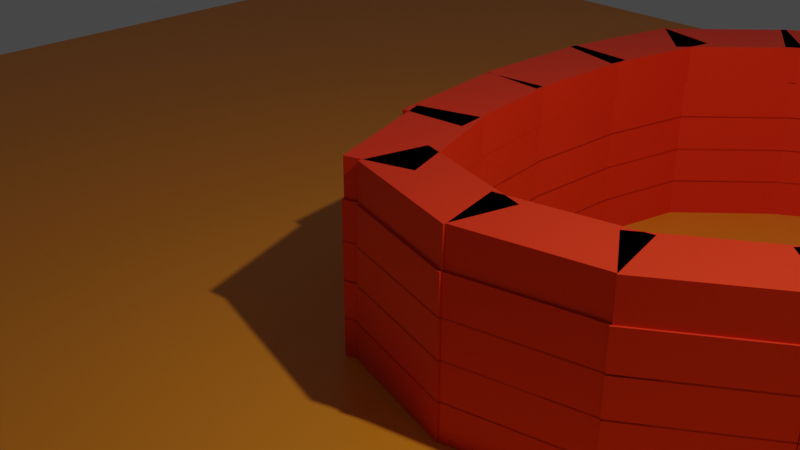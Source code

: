 # Source: RoughlyBrickedWell.blend  (saved by Blender 2.82.7; exported with 4.5.12 LTS)
import bpy
from mathutils import Matrix  # noqa: F401  (used for matrix-valued properties, if any)

bpy.ops.wm.read_factory_settings(use_empty=True)
scene = bpy.context.scene
scene.name = 'Scene'

# ---- collections
col_collection = bpy.data.collections.new('Collection'); scene.collection.children.link(col_collection)
col_well = bpy.data.collections.new('Well'); col_collection.children.link(col_well)

# ---- materials (node trees are filled in below, after node groups)
mat_base = bpy.data.materials.new('Base')
mat_base.alpha_threshold = 0.0
mat_base.use_transparent_shadow = False
mat_base.line_color = (0.0, 0.0, 0.0, 1.0)
mat_colour1 = bpy.data.materials.new('Colour1')
mat_colour1.alpha_threshold = 0.0
mat_colour1.use_transparent_shadow = False
mat_colour1.line_color = (0.0, 0.0, 0.0, 1.0)

# ---- material node trees
mat_base.use_nodes = True; mat_base.node_tree.nodes.clear()
_N = mat_base.node_tree.nodes; _L = mat_base.node_tree.links
n0 = _N.new('ShaderNodeOutputMaterial'); n0.name = 'Material Output'; n0.location = (300, 300)
n1 = _N.new('ShaderNodeBsdfPrincipled'); n1.name = 'Principled BSDF'; n1.location = (10, 300)
n1.distribution = 'GGX'
n1.subsurface_method = 'BURLEY'
n1.inputs[0].default_value = (0.8, 0.2578, 0.01332, 1.0)
n1.inputs[2].default_value = 0.4
n1.inputs[3].default_value = 1.45
n1.inputs[27].default_value = (0.0, 0.0, 0.0, 1.0)
n1.inputs[28].default_value = 1.0
_L.new(n1.outputs[0], n0.inputs[0])
n0.is_active_output = True
mat_colour1.use_nodes = True; mat_colour1.node_tree.nodes.clear()
_N = mat_colour1.node_tree.nodes; _L = mat_colour1.node_tree.links
n0 = _N.new('ShaderNodeOutputMaterial'); n0.name = 'Material Output'; n0.location = (300, 300)
n1 = _N.new('ShaderNodeBsdfPrincipled'); n1.name = 'Principled BSDF'; n1.location = (10, 300)
n1.distribution = 'GGX'
n1.subsurface_method = 'BURLEY'
n1.inputs[0].default_value = (0.8, 0.03348, 0.005562, 1.0)
n1.inputs[2].default_value = 0.4
n1.inputs[3].default_value = 1.45
n1.inputs[27].default_value = (0.0, 0.0, 0.0, 1.0)
n1.inputs[28].default_value = 1.0
_L.new(n1.outputs[0], n0.inputs[0])
n0.is_active_output = True

# ---- world
world_world = bpy.data.worlds.new('World'); scene.world = world_world
world_world.use_nodes = True; world_world.node_tree.nodes.clear()
_N = world_world.node_tree.nodes; _L = world_world.node_tree.links
n0 = _N.new('ShaderNodeOutputWorld'); n0.name = 'World Output'; n0.location = (300, 300)
n1 = _N.new('ShaderNodeBackground'); n1.name = 'Background'; n1.location = (10, 300)
n1.inputs[0].default_value = (0.05088, 0.05088, 0.05088, 1.0)
_L.new(n1.outputs[0], n0.inputs[0])
n0.is_active_output = True
world_world.color = (0.05088, 0.05088, 0.05088)
world_world.use_sun_shadow = False
world_world.sun_shadow_jitter_overblur = 0.0

# ---- cameras
cam_camera = bpy.data.cameras.new('Camera')
cam_camera.clip_end = 100.0
cam_camera.ortho_scale = 7.314

# ---- lights
light_light = bpy.data.lights.new('Light', 'POINT')
light_light.transmission_factor = 0.0
light_light.energy = 1000.0
light_light.shadow_soft_size = 0.1
light_light.shadow_maximum_resolution = 0.006
light_light.use_absolute_resolution = True

# ---- meshes
me_plane = bpy.data.meshes.new('Plane')
me_plane.from_pydata([(-14.93, -14.93, 0.0), (14.93, -14.93, 0.0), (-14.93, 14.93, 0.0), (14.93, 14.93, 0.0)], [], [(0, 1, 3, 2)])
_uv = me_plane.uv_layers.new(name='UVMap')
_uv.uv.foreach_set('vector', [0.0, 0.0, 1.0, 0.0, 1.0, 1.0, 0.0, 1.0])
me_plane.materials.append(mat_base)
me_plane.use_remesh_fix_poles = True
me_plane.use_remesh_preserve_attributes = False
me_plane.use_mirror_vertex_groups = False
me_plane.update()
me_cube = bpy.data.meshes.new('Cube')
me_cube.from_pydata([(0.9603, 0.214, 0.264), (0.9603, 0.214, -0.264), (0.7474, -0.6398, 0.264), (0.7474, -0.6398, -0.264), (-0.7474, 0.6398, 0.264), (-0.7474, 0.6398, -0.264), (-0.9603, -0.214, 0.264), (-0.9603, -0.214, -0.264)], [], [(0, 4, 6, 2), (3, 2, 6, 7), (7, 6, 4, 5), (5, 1, 3, 7), (1, 0, 2, 3), (5, 4, 0, 1)])
_uv = me_cube.uv_layers.new(name='UVMap')
_uv.uv.foreach_set('vector', [0.625, 0.5, 0.875, 0.5, 0.875, 0.75, 0.625, 0.75, 0.375, 0.75, 0.625, 0.75, 0.625, 1.0, 0.375, 1.0, 0.375, 0.0, 0.625, 0.0, 0.625, 0.25, 0.375, 0.25, 0.125, 0.5, 0.375, 0.5, 0.375, 0.75, 0.125, 0.75, 0.375, 0.5, 0.625, 0.5, 0.625, 0.75, 0.375, 0.75, 0.375, 0.25, 0.625, 0.25, 0.625, 0.5, 0.375, 0.5])
me_cube.materials.append(mat_colour1)
me_cube.use_remesh_preserve_volume = False
me_cube.use_remesh_preserve_attributes = False
me_cube.use_mirror_vertex_groups = False
me_cube.update()
me_cube_001 = bpy.data.meshes.new('Cube.001')
me_cube_001.from_pydata([(0.7585, 0.6267, 0.264), (0.7585, 0.6267, -0.264), (0.9564, -0.2308, 0.264), (0.9564, -0.2308, -0.264), (-0.9564, 0.2308, 0.264), (-0.9564, 0.2308, -0.264), (-0.7585, -0.6267, 0.264), (-0.7585, -0.6267, -0.264)], [], [(0, 4, 6, 2), (3, 2, 6, 7), (7, 6, 4, 5), (5, 1, 3, 7), (1, 0, 2, 3), (5, 4, 0, 1)])
_uv = me_cube_001.uv_layers.new(name='UVMap')
_uv.uv.foreach_set('vector', [0.625, 0.5, 0.875, 0.5, 0.875, 0.75, 0.625, 0.75, 0.375, 0.75, 0.625, 0.75, 0.625, 1.0, 0.375, 1.0, 0.375, 0.0, 0.625, 0.0, 0.625, 0.25, 0.375, 0.25, 0.125, 0.5, 0.375, 0.5, 0.375, 0.75, 0.125, 0.75, 0.375, 0.5, 0.625, 0.5, 0.625, 0.75, 0.375, 0.75, 0.375, 0.25, 0.625, 0.25, 0.625, 0.5, 0.375, 0.5])
me_cube_001.materials.append(mat_colour1)
me_cube_001.use_remesh_preserve_volume = False
me_cube_001.use_remesh_preserve_attributes = False
me_cube_001.use_mirror_vertex_groups = False
me_cube_001.update()
me_cube_002 = bpy.data.meshes.new('Cube.002')
me_cube_002.from_pydata([(0.4667, 0.8661, 0.264), (0.4667, 0.8661, -0.264), (0.9729, 0.1463, 0.264), (0.9729, 0.1463, -0.264), (-0.9729, -0.1463, 0.264), (-0.9729, -0.1463, -0.264), (-0.4667, -0.8661, 0.264), (-0.4667, -0.8661, -0.264)], [], [(0, 4, 6, 2), (3, 2, 6, 7), (7, 6, 4, 5), (5, 1, 3, 7), (1, 0, 2, 3), (5, 4, 0, 1)])
_uv = me_cube_002.uv_layers.new(name='UVMap')
_uv.uv.foreach_set('vector', [0.625, 0.5, 0.875, 0.5, 0.875, 0.75, 0.625, 0.75, 0.375, 0.75, 0.625, 0.75, 0.625, 1.0, 0.375, 1.0, 0.375, 0.0, 0.625, 0.0, 0.625, 0.25, 0.375, 0.25, 0.125, 0.5, 0.375, 0.5, 0.375, 0.75, 0.125, 0.75, 0.375, 0.5, 0.625, 0.5, 0.625, 0.75, 0.375, 0.75, 0.375, 0.25, 0.625, 0.25, 0.625, 0.5, 0.375, 0.5])
me_cube_002.materials.append(mat_colour1)
me_cube_002.use_remesh_preserve_volume = False
me_cube_002.use_remesh_preserve_attributes = False
me_cube_002.use_mirror_vertex_groups = False
me_cube_002.update()
me_cube_003 = bpy.data.meshes.new('Cube.003')
me_cube_003.from_pydata([(0.2453, 0.9528, 0.264), (0.2453, 0.9528, -0.264), (0.9094, 0.3755, 0.264), (0.9094, 0.3755, -0.264), (-0.9094, -0.3755, 0.264), (-0.9094, -0.3755, -0.264), (-0.2453, -0.9528, 0.264), (-0.2453, -0.9528, -0.264)], [], [(0, 4, 6, 2), (3, 2, 6, 7), (7, 6, 4, 5), (5, 1, 3, 7), (1, 0, 2, 3), (5, 4, 0, 1)])
_uv = me_cube_003.uv_layers.new(name='UVMap')
_uv.uv.foreach_set('vector', [0.625, 0.5, 0.875, 0.5, 0.875, 0.75, 0.625, 0.75, 0.375, 0.75, 0.625, 0.75, 0.625, 1.0, 0.375, 1.0, 0.375, 0.0, 0.625, 0.0, 0.625, 0.25, 0.375, 0.25, 0.125, 0.5, 0.375, 0.5, 0.375, 0.75, 0.125, 0.75, 0.375, 0.5, 0.625, 0.5, 0.625, 0.75, 0.375, 0.75, 0.375, 0.25, 0.625, 0.25, 0.625, 0.5, 0.375, 0.5])
me_cube_003.materials.append(mat_colour1)
me_cube_003.use_remesh_preserve_volume = False
me_cube_003.use_remesh_preserve_attributes = False
me_cube_003.use_mirror_vertex_groups = False
me_cube_003.update()
me_cube_004 = bpy.data.meshes.new('Cube.004')
me_cube_004.from_pydata([(-0.1969, 0.964, 0.264), (-0.1969, 0.964, -0.264), (0.653, 0.7359, 0.264), (0.653, 0.7359, -0.264), (-0.653, -0.7359, 0.264), (-0.653, -0.7359, -0.264), (0.1969, -0.964, 0.264), (0.1969, -0.964, -0.264)], [], [(0, 4, 6, 2), (3, 2, 6, 7), (7, 6, 4, 5), (5, 1, 3, 7), (1, 0, 2, 3), (5, 4, 0, 1)])
_uv = me_cube_004.uv_layers.new(name='UVMap')
_uv.uv.foreach_set('vector', [0.625, 0.5, 0.875, 0.5, 0.875, 0.75, 0.625, 0.75, 0.375, 0.75, 0.625, 0.75, 0.625, 1.0, 0.375, 1.0, 0.375, 0.0, 0.625, 0.0, 0.625, 0.25, 0.375, 0.25, 0.125, 0.5, 0.375, 0.5, 0.375, 0.75, 0.125, 0.75, 0.375, 0.5, 0.625, 0.5, 0.625, 0.75, 0.375, 0.75, 0.375, 0.25, 0.625, 0.25, 0.625, 0.5, 0.375, 0.5])
me_cube_004.materials.append(mat_colour1)
me_cube_004.use_remesh_preserve_volume = False
me_cube_004.use_remesh_preserve_attributes = False
me_cube_004.use_mirror_vertex_groups = False
me_cube_004.update()
me_cube_005 = bpy.data.meshes.new('Cube.005')
me_cube_005.from_pydata([(-0.4855, 0.8558, 0.264), (-0.4855, 0.8558, -0.264), (0.3933, 0.9018, 0.264), (0.3933, 0.9018, -0.264), (-0.3933, -0.9018, 0.264), (-0.3933, -0.9018, -0.264), (0.4855, -0.8558, 0.264), (0.4855, -0.8558, -0.264)], [], [(0, 4, 6, 2), (3, 2, 6, 7), (7, 6, 4, 5), (5, 1, 3, 7), (1, 0, 2, 3), (5, 4, 0, 1)])
_uv = me_cube_005.uv_layers.new(name='UVMap')
_uv.uv.foreach_set('vector', [0.625, 0.5, 0.875, 0.5, 0.875, 0.75, 0.625, 0.75, 0.375, 0.75, 0.625, 0.75, 0.625, 1.0, 0.375, 1.0, 0.375, 0.0, 0.625, 0.0, 0.625, 0.25, 0.375, 0.25, 0.125, 0.5, 0.375, 0.5, 0.375, 0.75, 0.125, 0.75, 0.375, 0.5, 0.625, 0.5, 0.625, 0.75, 0.375, 0.75, 0.375, 0.25, 0.625, 0.25, 0.625, 0.5, 0.375, 0.5])
me_cube_005.materials.append(mat_colour1)
me_cube_005.use_remesh_preserve_volume = False
me_cube_005.use_remesh_preserve_attributes = False
me_cube_005.use_mirror_vertex_groups = False
me_cube_005.update()
me_cube_006 = bpy.data.meshes.new('Cube.006')
me_cube_006.from_pydata([(-0.6057, 0.7695, 0.2804), (-0.5945, 0.7895, -0.2471), (0.2578, 0.9371, 0.3051), (0.2691, 0.957, -0.2224), (-0.2691, -0.957, 0.2224), (-0.2578, -0.9371, -0.3051), (0.5945, -0.7895, 0.2471), (0.6057, -0.7695, -0.2804)], [], [(0, 4, 6, 2), (3, 2, 6, 7), (7, 6, 4, 5), (5, 1, 3, 7), (1, 0, 2, 3), (5, 4, 0, 1)])
_uv = me_cube_006.uv_layers.new(name='UVMap')
_uv.uv.foreach_set('vector', [0.625, 0.5, 0.875, 0.5, 0.875, 0.75, 0.625, 0.75, 0.375, 0.75, 0.625, 0.75, 0.625, 1.0, 0.375, 1.0, 0.375, 0.0, 0.625, 0.0, 0.625, 0.25, 0.375, 0.25, 0.125, 0.5, 0.375, 0.5, 0.375, 0.75, 0.125, 0.75, 0.375, 0.5, 0.625, 0.5, 0.625, 0.75, 0.375, 0.75, 0.375, 0.25, 0.625, 0.25, 0.625, 0.5, 0.375, 0.5])
me_cube_006.materials.append(mat_colour1)
me_cube_006.use_remesh_preserve_volume = False
me_cube_006.use_remesh_preserve_attributes = False
me_cube_006.use_mirror_vertex_groups = False
me_cube_006.update()
me_cube_007 = bpy.data.meshes.new('Cube.007')
me_cube_007.from_pydata([(-0.8957, 0.407, 0.264), (-0.8957, 0.407, -0.264), (-0.2119, 0.9608, 0.264), (-0.2119, 0.9608, -0.264), (0.2119, -0.9608, 0.264), (0.2119, -0.9608, -0.264), (0.8957, -0.407, 0.264), (0.8957, -0.407, -0.264)], [], [(0, 4, 6, 2), (3, 2, 6, 7), (7, 6, 4, 5), (5, 1, 3, 7), (1, 0, 2, 3), (5, 4, 0, 1)])
_uv = me_cube_007.uv_layers.new(name='UVMap')
_uv.uv.foreach_set('vector', [0.625, 0.5, 0.875, 0.5, 0.875, 0.75, 0.625, 0.75, 0.375, 0.75, 0.625, 0.75, 0.625, 1.0, 0.375, 1.0, 0.375, 0.0, 0.625, 0.0, 0.625, 0.25, 0.375, 0.25, 0.125, 0.5, 0.375, 0.5, 0.375, 0.75, 0.125, 0.75, 0.375, 0.5, 0.625, 0.5, 0.625, 0.75, 0.375, 0.75, 0.375, 0.25, 0.625, 0.25, 0.625, 0.5, 0.375, 0.5])
me_cube_007.materials.append(mat_colour1)
me_cube_007.use_remesh_preserve_volume = False
me_cube_007.use_remesh_preserve_attributes = False
me_cube_007.use_mirror_vertex_groups = False
me_cube_007.update()
me_cube_008 = bpy.data.meshes.new('Cube.008')
me_cube_008.from_pydata([(-0.9809, 0.07608, 0.264), (-0.9809, 0.07608, -0.264), (-0.5277, 0.8304, 0.264), (-0.5277, 0.8304, -0.264), (0.5277, -0.8304, 0.264), (0.5277, -0.8304, -0.264), (0.9809, -0.07608, 0.264), (0.9809, -0.07608, -0.264)], [], [(0, 4, 6, 2), (3, 2, 6, 7), (7, 6, 4, 5), (5, 1, 3, 7), (1, 0, 2, 3), (5, 4, 0, 1)])
_uv = me_cube_008.uv_layers.new(name='UVMap')
_uv.uv.foreach_set('vector', [0.625, 0.5, 0.875, 0.5, 0.875, 0.75, 0.625, 0.75, 0.375, 0.75, 0.625, 0.75, 0.625, 1.0, 0.375, 1.0, 0.375, 0.0, 0.625, 0.0, 0.625, 0.25, 0.375, 0.25, 0.125, 0.5, 0.375, 0.5, 0.375, 0.75, 0.125, 0.75, 0.375, 0.5, 0.625, 0.5, 0.625, 0.75, 0.375, 0.75, 0.375, 0.25, 0.625, 0.25, 0.625, 0.5, 0.375, 0.5])
me_cube_008.materials.append(mat_colour1)
me_cube_008.use_remesh_preserve_volume = False
me_cube_008.use_remesh_preserve_attributes = False
me_cube_008.use_mirror_vertex_groups = False
me_cube_008.update()
me_cube_009 = bpy.data.meshes.new('Cube.009')
me_cube_009.from_pydata([(-0.8419, -0.5092, 0.264), (-0.8419, -0.5092, -0.264), (-0.9125, 0.368, 0.264), (-0.9125, 0.368, -0.264), (0.9125, -0.368, 0.264), (0.9125, -0.368, -0.264), (0.8419, 0.5092, 0.264), (0.8419, 0.5092, -0.264)], [], [(0, 4, 6, 2), (3, 2, 6, 7), (7, 6, 4, 5), (5, 1, 3, 7), (1, 0, 2, 3), (5, 4, 0, 1)])
_uv = me_cube_009.uv_layers.new(name='UVMap')
_uv.uv.foreach_set('vector', [0.625, 0.5, 0.875, 0.5, 0.875, 0.75, 0.625, 0.75, 0.375, 0.75, 0.625, 0.75, 0.625, 1.0, 0.375, 1.0, 0.375, 0.0, 0.625, 0.0, 0.625, 0.25, 0.375, 0.25, 0.125, 0.5, 0.375, 0.5, 0.375, 0.75, 0.125, 0.75, 0.375, 0.5, 0.625, 0.5, 0.625, 0.75, 0.375, 0.75, 0.375, 0.25, 0.625, 0.25, 0.625, 0.5, 0.375, 0.5])
me_cube_009.materials.append(mat_colour1)
me_cube_009.use_remesh_preserve_volume = False
me_cube_009.use_remesh_preserve_attributes = False
me_cube_009.use_mirror_vertex_groups = False
me_cube_009.update()
me_cube_010 = bpy.data.meshes.new('Cube.010')
me_cube_010.from_pydata([(-0.4895, -0.8534, 0.264), (-0.4895, -0.8534, -0.264), (-0.9765, -0.1204, 0.264), (-0.9765, -0.1204, -0.264), (0.9765, 0.1204, 0.264), (0.9765, 0.1204, -0.264), (0.4895, 0.8534, 0.264), (0.4895, 0.8534, -0.264)], [], [(0, 4, 6, 2), (3, 2, 6, 7), (7, 6, 4, 5), (5, 1, 3, 7), (1, 0, 2, 3), (5, 4, 0, 1)])
_uv = me_cube_010.uv_layers.new(name='UVMap')
_uv.uv.foreach_set('vector', [0.625, 0.5, 0.875, 0.5, 0.875, 0.75, 0.625, 0.75, 0.375, 0.75, 0.625, 0.75, 0.625, 1.0, 0.375, 1.0, 0.375, 0.0, 0.625, 0.0, 0.625, 0.25, 0.375, 0.25, 0.125, 0.5, 0.375, 0.5, 0.375, 0.75, 0.125, 0.75, 0.375, 0.5, 0.625, 0.5, 0.625, 0.75, 0.375, 0.75, 0.375, 0.25, 0.625, 0.25, 0.625, 0.5, 0.375, 0.5])
me_cube_010.materials.append(mat_colour1)
me_cube_010.use_remesh_preserve_volume = False
me_cube_010.use_remesh_preserve_attributes = False
me_cube_010.use_mirror_vertex_groups = False
me_cube_010.update()
me_cube_011 = bpy.data.meshes.new('Cube.011')
me_cube_011.from_pydata([(-0.3169, -0.9314, 0.264), (-0.3169, -0.9314, -0.264), (-0.9353, -0.3054, 0.264), (-0.9353, -0.3054, -0.264), (0.9353, 0.3054, 0.264), (0.9353, 0.3054, -0.264), (0.3169, 0.9314, 0.264), (0.3169, 0.9314, -0.264)], [], [(0, 4, 6, 2), (3, 2, 6, 7), (7, 6, 4, 5), (5, 1, 3, 7), (1, 0, 2, 3), (5, 4, 0, 1)])
_uv = me_cube_011.uv_layers.new(name='UVMap')
_uv.uv.foreach_set('vector', [0.625, 0.5, 0.875, 0.5, 0.875, 0.75, 0.625, 0.75, 0.375, 0.75, 0.625, 0.75, 0.625, 1.0, 0.375, 1.0, 0.375, 0.0, 0.625, 0.0, 0.625, 0.25, 0.375, 0.25, 0.125, 0.5, 0.375, 0.5, 0.375, 0.75, 0.125, 0.75, 0.375, 0.5, 0.625, 0.5, 0.625, 0.75, 0.375, 0.75, 0.375, 0.25, 0.625, 0.25, 0.625, 0.5, 0.375, 0.5])
me_cube_011.materials.append(mat_colour1)
me_cube_011.use_remesh_preserve_volume = False
me_cube_011.use_remesh_preserve_attributes = False
me_cube_011.use_mirror_vertex_groups = False
me_cube_011.update()
me_cube_012 = bpy.data.meshes.new('Cube.012')
me_cube_012.from_pydata([(0.2415, -0.9538, 0.264), (0.2415, -0.9538, -0.264), (-0.6181, -0.7655, 0.264), (-0.6181, -0.7655, -0.264), (0.6181, 0.7655, 0.264), (0.6181, 0.7655, -0.264), (-0.2415, 0.9538, 0.264), (-0.2415, 0.9538, -0.264)], [], [(0, 4, 6, 2), (3, 2, 6, 7), (7, 6, 4, 5), (5, 1, 3, 7), (1, 0, 2, 3), (5, 4, 0, 1)])
_uv = me_cube_012.uv_layers.new(name='UVMap')
_uv.uv.foreach_set('vector', [0.625, 0.5, 0.875, 0.5, 0.875, 0.75, 0.625, 0.75, 0.375, 0.75, 0.625, 0.75, 0.625, 1.0, 0.375, 1.0, 0.375, 0.0, 0.625, 0.0, 0.625, 0.25, 0.375, 0.25, 0.125, 0.5, 0.375, 0.5, 0.375, 0.75, 0.125, 0.75, 0.375, 0.5, 0.625, 0.5, 0.625, 0.75, 0.375, 0.75, 0.375, 0.25, 0.625, 0.25, 0.625, 0.5, 0.375, 0.5])
me_cube_012.materials.append(mat_colour1)
me_cube_012.use_remesh_preserve_volume = False
me_cube_012.use_remesh_preserve_attributes = False
me_cube_012.use_mirror_vertex_groups = False
me_cube_012.update()
me_cube_013 = bpy.data.meshes.new('Cube.013')
me_cube_013.from_pydata([(0.4035, -0.8973, 0.264), (0.4035, -0.8973, -0.264), (-0.4758, -0.8612, 0.264), (-0.4758, -0.8612, -0.264), (0.4758, 0.8612, 0.264), (0.4758, 0.8612, -0.264), (-0.4035, 0.8973, 0.264), (-0.4035, 0.8973, -0.264)], [], [(0, 4, 6, 2), (3, 2, 6, 7), (7, 6, 4, 5), (5, 1, 3, 7), (1, 0, 2, 3), (5, 4, 0, 1)])
_uv = me_cube_013.uv_layers.new(name='UVMap')
_uv.uv.foreach_set('vector', [0.625, 0.5, 0.875, 0.5, 0.875, 0.75, 0.625, 0.75, 0.375, 0.75, 0.625, 0.75, 0.625, 1.0, 0.375, 1.0, 0.375, 0.0, 0.625, 0.0, 0.625, 0.25, 0.375, 0.25, 0.125, 0.5, 0.375, 0.5, 0.375, 0.75, 0.125, 0.75, 0.375, 0.5, 0.625, 0.5, 0.625, 0.75, 0.375, 0.75, 0.375, 0.25, 0.625, 0.25, 0.625, 0.5, 0.375, 0.5])
me_cube_013.materials.append(mat_colour1)
me_cube_013.use_remesh_preserve_volume = False
me_cube_013.use_remesh_preserve_attributes = False
me_cube_013.use_mirror_vertex_groups = False
me_cube_013.update()
me_cube_014 = bpy.data.meshes.new('Cube.014')
me_cube_014.from_pydata([(0.5532, -0.8136, 0.264), (0.5532, -0.8136, -0.264), (-0.319, -0.9307, 0.264), (-0.319, -0.9307, -0.264), (0.319, 0.9307, 0.264), (0.319, 0.9307, -0.264), (-0.5532, 0.8136, 0.264), (-0.5532, 0.8136, -0.264)], [], [(0, 4, 6, 2), (3, 2, 6, 7), (7, 6, 4, 5), (5, 1, 3, 7), (1, 0, 2, 3), (5, 4, 0, 1)])
_uv = me_cube_014.uv_layers.new(name='UVMap')
_uv.uv.foreach_set('vector', [0.625, 0.5, 0.875, 0.5, 0.875, 0.75, 0.625, 0.75, 0.375, 0.75, 0.625, 0.75, 0.625, 1.0, 0.375, 1.0, 0.375, 0.0, 0.625, 0.0, 0.625, 0.25, 0.375, 0.25, 0.125, 0.5, 0.375, 0.5, 0.375, 0.75, 0.125, 0.75, 0.375, 0.5, 0.625, 0.5, 0.625, 0.75, 0.375, 0.75, 0.375, 0.25, 0.625, 0.25, 0.625, 0.5, 0.375, 0.5])
me_cube_014.materials.append(mat_colour1)
me_cube_014.use_remesh_preserve_volume = False
me_cube_014.use_remesh_preserve_attributes = False
me_cube_014.use_mirror_vertex_groups = False
me_cube_014.update()
me_cube_015 = bpy.data.meshes.new('Cube.015')
me_cube_015.from_pydata([(0.6983, -0.6931, 0.264), (0.6983, -0.6931, -0.264), (-0.1355, -0.9745, 0.264), (-0.1355, -0.9745, -0.264), (0.1355, 0.9745, 0.264), (0.1355, 0.9745, -0.264), (-0.6983, 0.6931, 0.264), (-0.6983, 0.6931, -0.264)], [], [(0, 4, 6, 2), (3, 2, 6, 7), (7, 6, 4, 5), (5, 1, 3, 7), (1, 0, 2, 3), (5, 4, 0, 1)])
_uv = me_cube_015.uv_layers.new(name='UVMap')
_uv.uv.foreach_set('vector', [0.625, 0.5, 0.875, 0.5, 0.875, 0.75, 0.625, 0.75, 0.375, 0.75, 0.625, 0.75, 0.625, 1.0, 0.375, 1.0, 0.375, 0.0, 0.625, 0.0, 0.625, 0.25, 0.375, 0.25, 0.125, 0.5, 0.375, 0.5, 0.375, 0.75, 0.125, 0.75, 0.375, 0.5, 0.625, 0.5, 0.625, 0.75, 0.375, 0.75, 0.375, 0.25, 0.625, 0.25, 0.625, 0.5, 0.375, 0.5])
me_cube_015.materials.append(mat_colour1)
me_cube_015.use_remesh_preserve_volume = False
me_cube_015.use_remesh_preserve_attributes = False
me_cube_015.use_mirror_vertex_groups = False
me_cube_015.update()
me_cube_016 = bpy.data.meshes.new('Cube.016')
me_cube_016.from_pydata([(0.9603, 0.214, 0.264), (0.9603, 0.214, -0.264), (0.7474, -0.6398, 0.264), (0.7474, -0.6398, -0.264), (-0.7474, 0.6398, 0.264), (-0.7474, 0.6398, -0.264), (-0.9603, -0.214, 0.264), (-0.9603, -0.214, -0.264)], [], [(0, 4, 6, 2), (3, 2, 6, 7), (7, 6, 4, 5), (5, 1, 3, 7), (1, 0, 2, 3), (5, 4, 0, 1)])
_uv = me_cube_016.uv_layers.new(name='UVMap')
_uv.uv.foreach_set('vector', [0.625, 0.5, 0.875, 0.5, 0.875, 0.75, 0.625, 0.75, 0.375, 0.75, 0.625, 0.75, 0.625, 1.0, 0.375, 1.0, 0.375, 0.0, 0.625, 0.0, 0.625, 0.25, 0.375, 0.25, 0.125, 0.5, 0.375, 0.5, 0.375, 0.75, 0.125, 0.75, 0.375, 0.5, 0.625, 0.5, 0.625, 0.75, 0.375, 0.75, 0.375, 0.25, 0.625, 0.25, 0.625, 0.5, 0.375, 0.5])
me_cube_016.materials.append(mat_colour1)
me_cube_016.use_remesh_preserve_volume = False
me_cube_016.use_remesh_preserve_attributes = False
me_cube_016.use_mirror_vertex_groups = False
me_cube_016.update()
me_cube_017 = bpy.data.meshes.new('Cube.017')
me_cube_017.from_pydata([(0.7585, 0.6267, 0.264), (0.7585, 0.6267, -0.264), (0.9564, -0.2308, 0.264), (0.9564, -0.2308, -0.264), (-0.9564, 0.2308, 0.264), (-0.9564, 0.2308, -0.264), (-0.7585, -0.6267, 0.264), (-0.7585, -0.6267, -0.264)], [], [(0, 4, 6, 2), (3, 2, 6, 7), (7, 6, 4, 5), (5, 1, 3, 7), (1, 0, 2, 3), (5, 4, 0, 1)])
_uv = me_cube_017.uv_layers.new(name='UVMap')
_uv.uv.foreach_set('vector', [0.625, 0.5, 0.875, 0.5, 0.875, 0.75, 0.625, 0.75, 0.375, 0.75, 0.625, 0.75, 0.625, 1.0, 0.375, 1.0, 0.375, 0.0, 0.625, 0.0, 0.625, 0.25, 0.375, 0.25, 0.125, 0.5, 0.375, 0.5, 0.375, 0.75, 0.125, 0.75, 0.375, 0.5, 0.625, 0.5, 0.625, 0.75, 0.375, 0.75, 0.375, 0.25, 0.625, 0.25, 0.625, 0.5, 0.375, 0.5])
me_cube_017.materials.append(mat_colour1)
me_cube_017.use_remesh_preserve_volume = False
me_cube_017.use_remesh_preserve_attributes = False
me_cube_017.use_mirror_vertex_groups = False
me_cube_017.update()
me_cube_018 = bpy.data.meshes.new('Cube.018')
me_cube_018.from_pydata([(0.4667, 0.8661, 0.264), (0.4667, 0.8661, -0.264), (0.9729, 0.1463, 0.264), (0.9729, 0.1463, -0.264), (-0.9729, -0.1463, 0.264), (-0.9729, -0.1463, -0.264), (-0.4667, -0.8661, 0.264), (-0.4667, -0.8661, -0.264)], [], [(0, 4, 6, 2), (3, 2, 6, 7), (7, 6, 4, 5), (5, 1, 3, 7), (1, 0, 2, 3), (5, 4, 0, 1)])
_uv = me_cube_018.uv_layers.new(name='UVMap')
_uv.uv.foreach_set('vector', [0.625, 0.5, 0.875, 0.5, 0.875, 0.75, 0.625, 0.75, 0.375, 0.75, 0.625, 0.75, 0.625, 1.0, 0.375, 1.0, 0.375, 0.0, 0.625, 0.0, 0.625, 0.25, 0.375, 0.25, 0.125, 0.5, 0.375, 0.5, 0.375, 0.75, 0.125, 0.75, 0.375, 0.5, 0.625, 0.5, 0.625, 0.75, 0.375, 0.75, 0.375, 0.25, 0.625, 0.25, 0.625, 0.5, 0.375, 0.5])
me_cube_018.materials.append(mat_colour1)
me_cube_018.use_remesh_preserve_volume = False
me_cube_018.use_remesh_preserve_attributes = False
me_cube_018.use_mirror_vertex_groups = False
me_cube_018.update()
me_cube_019 = bpy.data.meshes.new('Cube.019')
me_cube_019.from_pydata([(0.2453, 0.9528, 0.264), (0.2453, 0.9528, -0.264), (0.9094, 0.3755, 0.264), (0.9094, 0.3755, -0.264), (-0.9094, -0.3755, 0.264), (-0.9094, -0.3755, -0.264), (-0.2453, -0.9528, 0.264), (-0.2453, -0.9528, -0.264)], [], [(0, 4, 6, 2), (3, 2, 6, 7), (7, 6, 4, 5), (5, 1, 3, 7), (1, 0, 2, 3), (5, 4, 0, 1)])
_uv = me_cube_019.uv_layers.new(name='UVMap')
_uv.uv.foreach_set('vector', [0.625, 0.5, 0.875, 0.5, 0.875, 0.75, 0.625, 0.75, 0.375, 0.75, 0.625, 0.75, 0.625, 1.0, 0.375, 1.0, 0.375, 0.0, 0.625, 0.0, 0.625, 0.25, 0.375, 0.25, 0.125, 0.5, 0.375, 0.5, 0.375, 0.75, 0.125, 0.75, 0.375, 0.5, 0.625, 0.5, 0.625, 0.75, 0.375, 0.75, 0.375, 0.25, 0.625, 0.25, 0.625, 0.5, 0.375, 0.5])
me_cube_019.materials.append(mat_colour1)
me_cube_019.use_remesh_preserve_volume = False
me_cube_019.use_remesh_preserve_attributes = False
me_cube_019.use_mirror_vertex_groups = False
me_cube_019.update()
me_cube_020 = bpy.data.meshes.new('Cube.020')
me_cube_020.from_pydata([(-0.1969, 0.964, 0.264), (-0.1969, 0.964, -0.264), (0.653, 0.7359, 0.264), (0.653, 0.7359, -0.264), (-0.653, -0.7359, 0.264), (-0.653, -0.7359, -0.264), (0.1969, -0.964, 0.264), (0.1969, -0.964, -0.264)], [], [(0, 4, 6, 2), (3, 2, 6, 7), (7, 6, 4, 5), (5, 1, 3, 7), (1, 0, 2, 3), (5, 4, 0, 1)])
_uv = me_cube_020.uv_layers.new(name='UVMap')
_uv.uv.foreach_set('vector', [0.625, 0.5, 0.875, 0.5, 0.875, 0.75, 0.625, 0.75, 0.375, 0.75, 0.625, 0.75, 0.625, 1.0, 0.375, 1.0, 0.375, 0.0, 0.625, 0.0, 0.625, 0.25, 0.375, 0.25, 0.125, 0.5, 0.375, 0.5, 0.375, 0.75, 0.125, 0.75, 0.375, 0.5, 0.625, 0.5, 0.625, 0.75, 0.375, 0.75, 0.375, 0.25, 0.625, 0.25, 0.625, 0.5, 0.375, 0.5])
me_cube_020.materials.append(mat_colour1)
me_cube_020.use_remesh_preserve_volume = False
me_cube_020.use_remesh_preserve_attributes = False
me_cube_020.use_mirror_vertex_groups = False
me_cube_020.update()
me_cube_021 = bpy.data.meshes.new('Cube.021')
me_cube_021.from_pydata([(-0.4855, 0.8558, 0.264), (-0.4855, 0.8558, -0.264), (0.3933, 0.9018, 0.264), (0.3933, 0.9018, -0.264), (-0.3933, -0.9018, 0.264), (-0.3933, -0.9018, -0.264), (0.4855, -0.8558, 0.264), (0.4855, -0.8558, -0.264)], [], [(0, 4, 6, 2), (3, 2, 6, 7), (7, 6, 4, 5), (5, 1, 3, 7), (1, 0, 2, 3), (5, 4, 0, 1)])
_uv = me_cube_021.uv_layers.new(name='UVMap')
_uv.uv.foreach_set('vector', [0.625, 0.5, 0.875, 0.5, 0.875, 0.75, 0.625, 0.75, 0.375, 0.75, 0.625, 0.75, 0.625, 1.0, 0.375, 1.0, 0.375, 0.0, 0.625, 0.0, 0.625, 0.25, 0.375, 0.25, 0.125, 0.5, 0.375, 0.5, 0.375, 0.75, 0.125, 0.75, 0.375, 0.5, 0.625, 0.5, 0.625, 0.75, 0.375, 0.75, 0.375, 0.25, 0.625, 0.25, 0.625, 0.5, 0.375, 0.5])
me_cube_021.materials.append(mat_colour1)
me_cube_021.use_remesh_preserve_volume = False
me_cube_021.use_remesh_preserve_attributes = False
me_cube_021.use_mirror_vertex_groups = False
me_cube_021.update()
me_cube_022 = bpy.data.meshes.new('Cube.022')
me_cube_022.from_pydata([(-0.6057, 0.7695, 0.2804), (-0.5945, 0.7895, -0.2471), (0.2578, 0.9371, 0.3051), (0.2691, 0.957, -0.2224), (-0.2691, -0.957, 0.2224), (-0.2578, -0.9371, -0.3051), (0.5945, -0.7895, 0.2471), (0.6057, -0.7695, -0.2804)], [], [(0, 4, 6, 2), (3, 2, 6, 7), (7, 6, 4, 5), (5, 1, 3, 7), (1, 0, 2, 3), (5, 4, 0, 1)])
_uv = me_cube_022.uv_layers.new(name='UVMap')
_uv.uv.foreach_set('vector', [0.625, 0.5, 0.875, 0.5, 0.875, 0.75, 0.625, 0.75, 0.375, 0.75, 0.625, 0.75, 0.625, 1.0, 0.375, 1.0, 0.375, 0.0, 0.625, 0.0, 0.625, 0.25, 0.375, 0.25, 0.125, 0.5, 0.375, 0.5, 0.375, 0.75, 0.125, 0.75, 0.375, 0.5, 0.625, 0.5, 0.625, 0.75, 0.375, 0.75, 0.375, 0.25, 0.625, 0.25, 0.625, 0.5, 0.375, 0.5])
me_cube_022.materials.append(mat_colour1)
me_cube_022.use_remesh_preserve_volume = False
me_cube_022.use_remesh_preserve_attributes = False
me_cube_022.use_mirror_vertex_groups = False
me_cube_022.update()
me_cube_023 = bpy.data.meshes.new('Cube.023')
me_cube_023.from_pydata([(-0.8957, 0.407, 0.264), (-0.8957, 0.407, -0.264), (-0.2119, 0.9608, 0.264), (-0.2119, 0.9608, -0.264), (0.2119, -0.9608, 0.264), (0.2119, -0.9608, -0.264), (0.8957, -0.407, 0.264), (0.8957, -0.407, -0.264)], [], [(0, 4, 6, 2), (3, 2, 6, 7), (7, 6, 4, 5), (5, 1, 3, 7), (1, 0, 2, 3), (5, 4, 0, 1)])
_uv = me_cube_023.uv_layers.new(name='UVMap')
_uv.uv.foreach_set('vector', [0.625, 0.5, 0.875, 0.5, 0.875, 0.75, 0.625, 0.75, 0.375, 0.75, 0.625, 0.75, 0.625, 1.0, 0.375, 1.0, 0.375, 0.0, 0.625, 0.0, 0.625, 0.25, 0.375, 0.25, 0.125, 0.5, 0.375, 0.5, 0.375, 0.75, 0.125, 0.75, 0.375, 0.5, 0.625, 0.5, 0.625, 0.75, 0.375, 0.75, 0.375, 0.25, 0.625, 0.25, 0.625, 0.5, 0.375, 0.5])
me_cube_023.materials.append(mat_colour1)
me_cube_023.use_remesh_preserve_volume = False
me_cube_023.use_remesh_preserve_attributes = False
me_cube_023.use_mirror_vertex_groups = False
me_cube_023.update()
me_cube_024 = bpy.data.meshes.new('Cube.024')
me_cube_024.from_pydata([(-0.9809, 0.07608, 0.264), (-0.9809, 0.07608, -0.264), (-0.5277, 0.8304, 0.264), (-0.5277, 0.8304, -0.264), (0.5277, -0.8304, 0.264), (0.5277, -0.8304, -0.264), (0.9809, -0.07608, 0.264), (0.9809, -0.07608, -0.264)], [], [(0, 4, 6, 2), (3, 2, 6, 7), (7, 6, 4, 5), (5, 1, 3, 7), (1, 0, 2, 3), (5, 4, 0, 1)])
_uv = me_cube_024.uv_layers.new(name='UVMap')
_uv.uv.foreach_set('vector', [0.625, 0.5, 0.875, 0.5, 0.875, 0.75, 0.625, 0.75, 0.375, 0.75, 0.625, 0.75, 0.625, 1.0, 0.375, 1.0, 0.375, 0.0, 0.625, 0.0, 0.625, 0.25, 0.375, 0.25, 0.125, 0.5, 0.375, 0.5, 0.375, 0.75, 0.125, 0.75, 0.375, 0.5, 0.625, 0.5, 0.625, 0.75, 0.375, 0.75, 0.375, 0.25, 0.625, 0.25, 0.625, 0.5, 0.375, 0.5])
me_cube_024.materials.append(mat_colour1)
me_cube_024.use_remesh_preserve_volume = False
me_cube_024.use_remesh_preserve_attributes = False
me_cube_024.use_mirror_vertex_groups = False
me_cube_024.update()
me_cube_025 = bpy.data.meshes.new('Cube.025')
me_cube_025.from_pydata([(-0.8419, -0.5092, 0.264), (-0.8419, -0.5092, -0.264), (-0.9125, 0.368, 0.264), (-0.9125, 0.368, -0.264), (0.9125, -0.368, 0.264), (0.9125, -0.368, -0.264), (0.8419, 0.5092, 0.264), (0.8419, 0.5092, -0.264)], [], [(0, 4, 6, 2), (3, 2, 6, 7), (7, 6, 4, 5), (5, 1, 3, 7), (1, 0, 2, 3), (5, 4, 0, 1)])
_uv = me_cube_025.uv_layers.new(name='UVMap')
_uv.uv.foreach_set('vector', [0.625, 0.5, 0.875, 0.5, 0.875, 0.75, 0.625, 0.75, 0.375, 0.75, 0.625, 0.75, 0.625, 1.0, 0.375, 1.0, 0.375, 0.0, 0.625, 0.0, 0.625, 0.25, 0.375, 0.25, 0.125, 0.5, 0.375, 0.5, 0.375, 0.75, 0.125, 0.75, 0.375, 0.5, 0.625, 0.5, 0.625, 0.75, 0.375, 0.75, 0.375, 0.25, 0.625, 0.25, 0.625, 0.5, 0.375, 0.5])
me_cube_025.materials.append(mat_colour1)
me_cube_025.use_remesh_preserve_volume = False
me_cube_025.use_remesh_preserve_attributes = False
me_cube_025.use_mirror_vertex_groups = False
me_cube_025.update()
me_cube_026 = bpy.data.meshes.new('Cube.026')
me_cube_026.from_pydata([(-0.4895, -0.8534, 0.264), (-0.4895, -0.8534, -0.264), (-0.9765, -0.1204, 0.264), (-0.9765, -0.1204, -0.264), (0.9765, 0.1204, 0.264), (0.9765, 0.1204, -0.264), (0.4895, 0.8534, 0.264), (0.4895, 0.8534, -0.264)], [], [(0, 4, 6, 2), (3, 2, 6, 7), (7, 6, 4, 5), (5, 1, 3, 7), (1, 0, 2, 3), (5, 4, 0, 1)])
_uv = me_cube_026.uv_layers.new(name='UVMap')
_uv.uv.foreach_set('vector', [0.625, 0.5, 0.875, 0.5, 0.875, 0.75, 0.625, 0.75, 0.375, 0.75, 0.625, 0.75, 0.625, 1.0, 0.375, 1.0, 0.375, 0.0, 0.625, 0.0, 0.625, 0.25, 0.375, 0.25, 0.125, 0.5, 0.375, 0.5, 0.375, 0.75, 0.125, 0.75, 0.375, 0.5, 0.625, 0.5, 0.625, 0.75, 0.375, 0.75, 0.375, 0.25, 0.625, 0.25, 0.625, 0.5, 0.375, 0.5])
me_cube_026.materials.append(mat_colour1)
me_cube_026.use_remesh_preserve_volume = False
me_cube_026.use_remesh_preserve_attributes = False
me_cube_026.use_mirror_vertex_groups = False
me_cube_026.update()
me_cube_027 = bpy.data.meshes.new('Cube.027')
me_cube_027.from_pydata([(-0.3169, -0.9314, 0.264), (-0.3169, -0.9314, -0.264), (-0.9353, -0.3054, 0.264), (-0.9353, -0.3054, -0.264), (0.9353, 0.3054, 0.264), (0.9353, 0.3054, -0.264), (0.3169, 0.9314, 0.264), (0.3169, 0.9314, -0.264)], [], [(0, 4, 6, 2), (3, 2, 6, 7), (7, 6, 4, 5), (5, 1, 3, 7), (1, 0, 2, 3), (5, 4, 0, 1)])
_uv = me_cube_027.uv_layers.new(name='UVMap')
_uv.uv.foreach_set('vector', [0.625, 0.5, 0.875, 0.5, 0.875, 0.75, 0.625, 0.75, 0.375, 0.75, 0.625, 0.75, 0.625, 1.0, 0.375, 1.0, 0.375, 0.0, 0.625, 0.0, 0.625, 0.25, 0.375, 0.25, 0.125, 0.5, 0.375, 0.5, 0.375, 0.75, 0.125, 0.75, 0.375, 0.5, 0.625, 0.5, 0.625, 0.75, 0.375, 0.75, 0.375, 0.25, 0.625, 0.25, 0.625, 0.5, 0.375, 0.5])
me_cube_027.materials.append(mat_colour1)
me_cube_027.use_remesh_preserve_volume = False
me_cube_027.use_remesh_preserve_attributes = False
me_cube_027.use_mirror_vertex_groups = False
me_cube_027.update()
me_cube_028 = bpy.data.meshes.new('Cube.028')
me_cube_028.from_pydata([(0.2415, -0.9538, 0.264), (0.2415, -0.9538, -0.264), (-0.6181, -0.7655, 0.264), (-0.6181, -0.7655, -0.264), (0.6181, 0.7655, 0.264), (0.6181, 0.7655, -0.264), (-0.2415, 0.9538, 0.264), (-0.2415, 0.9538, -0.264)], [], [(0, 4, 6, 2), (3, 2, 6, 7), (7, 6, 4, 5), (5, 1, 3, 7), (1, 0, 2, 3), (5, 4, 0, 1)])
_uv = me_cube_028.uv_layers.new(name='UVMap')
_uv.uv.foreach_set('vector', [0.625, 0.5, 0.875, 0.5, 0.875, 0.75, 0.625, 0.75, 0.375, 0.75, 0.625, 0.75, 0.625, 1.0, 0.375, 1.0, 0.375, 0.0, 0.625, 0.0, 0.625, 0.25, 0.375, 0.25, 0.125, 0.5, 0.375, 0.5, 0.375, 0.75, 0.125, 0.75, 0.375, 0.5, 0.625, 0.5, 0.625, 0.75, 0.375, 0.75, 0.375, 0.25, 0.625, 0.25, 0.625, 0.5, 0.375, 0.5])
me_cube_028.materials.append(mat_colour1)
me_cube_028.use_remesh_preserve_volume = False
me_cube_028.use_remesh_preserve_attributes = False
me_cube_028.use_mirror_vertex_groups = False
me_cube_028.update()
me_cube_029 = bpy.data.meshes.new('Cube.029')
me_cube_029.from_pydata([(0.4035, -0.8973, 0.264), (0.4035, -0.8973, -0.264), (-0.4758, -0.8612, 0.264), (-0.4758, -0.8612, -0.264), (0.4758, 0.8612, 0.264), (0.4758, 0.8612, -0.264), (-0.4035, 0.8973, 0.264), (-0.4035, 0.8973, -0.264)], [], [(0, 4, 6, 2), (3, 2, 6, 7), (7, 6, 4, 5), (5, 1, 3, 7), (1, 0, 2, 3), (5, 4, 0, 1)])
_uv = me_cube_029.uv_layers.new(name='UVMap')
_uv.uv.foreach_set('vector', [0.625, 0.5, 0.875, 0.5, 0.875, 0.75, 0.625, 0.75, 0.375, 0.75, 0.625, 0.75, 0.625, 1.0, 0.375, 1.0, 0.375, 0.0, 0.625, 0.0, 0.625, 0.25, 0.375, 0.25, 0.125, 0.5, 0.375, 0.5, 0.375, 0.75, 0.125, 0.75, 0.375, 0.5, 0.625, 0.5, 0.625, 0.75, 0.375, 0.75, 0.375, 0.25, 0.625, 0.25, 0.625, 0.5, 0.375, 0.5])
me_cube_029.materials.append(mat_colour1)
me_cube_029.use_remesh_preserve_volume = False
me_cube_029.use_remesh_preserve_attributes = False
me_cube_029.use_mirror_vertex_groups = False
me_cube_029.update()
me_cube_030 = bpy.data.meshes.new('Cube.030')
me_cube_030.from_pydata([(0.5532, -0.8136, 0.264), (0.5532, -0.8136, -0.264), (-0.319, -0.9307, 0.264), (-0.319, -0.9307, -0.264), (0.319, 0.9307, 0.264), (0.319, 0.9307, -0.264), (-0.5532, 0.8136, 0.264), (-0.5532, 0.8136, -0.264)], [], [(0, 4, 6, 2), (3, 2, 6, 7), (7, 6, 4, 5), (5, 1, 3, 7), (1, 0, 2, 3), (5, 4, 0, 1)])
_uv = me_cube_030.uv_layers.new(name='UVMap')
_uv.uv.foreach_set('vector', [0.625, 0.5, 0.875, 0.5, 0.875, 0.75, 0.625, 0.75, 0.375, 0.75, 0.625, 0.75, 0.625, 1.0, 0.375, 1.0, 0.375, 0.0, 0.625, 0.0, 0.625, 0.25, 0.375, 0.25, 0.125, 0.5, 0.375, 0.5, 0.375, 0.75, 0.125, 0.75, 0.375, 0.5, 0.625, 0.5, 0.625, 0.75, 0.375, 0.75, 0.375, 0.25, 0.625, 0.25, 0.625, 0.5, 0.375, 0.5])
me_cube_030.materials.append(mat_colour1)
me_cube_030.use_remesh_preserve_volume = False
me_cube_030.use_remesh_preserve_attributes = False
me_cube_030.use_mirror_vertex_groups = False
me_cube_030.update()
me_cube_031 = bpy.data.meshes.new('Cube.031')
me_cube_031.from_pydata([(0.6983, -0.6931, 0.264), (0.6983, -0.6931, -0.264), (-0.1355, -0.9745, 0.264), (-0.1355, -0.9745, -0.264), (0.1355, 0.9745, 0.264), (0.1355, 0.9745, -0.264), (-0.6983, 0.6931, 0.264), (-0.6983, 0.6931, -0.264)], [], [(0, 4, 6, 2), (3, 2, 6, 7), (7, 6, 4, 5), (5, 1, 3, 7), (1, 0, 2, 3), (5, 4, 0, 1)])
_uv = me_cube_031.uv_layers.new(name='UVMap')
_uv.uv.foreach_set('vector', [0.625, 0.5, 0.875, 0.5, 0.875, 0.75, 0.625, 0.75, 0.375, 0.75, 0.625, 0.75, 0.625, 1.0, 0.375, 1.0, 0.375, 0.0, 0.625, 0.0, 0.625, 0.25, 0.375, 0.25, 0.125, 0.5, 0.375, 0.5, 0.375, 0.75, 0.125, 0.75, 0.375, 0.5, 0.625, 0.5, 0.625, 0.75, 0.375, 0.75, 0.375, 0.25, 0.625, 0.25, 0.625, 0.5, 0.375, 0.5])
me_cube_031.materials.append(mat_colour1)
me_cube_031.use_remesh_preserve_volume = False
me_cube_031.use_remesh_preserve_attributes = False
me_cube_031.use_mirror_vertex_groups = False
me_cube_031.update()
me_cube_032 = bpy.data.meshes.new('Cube.032')
me_cube_032.from_pydata([(0.9603, 0.214, 0.264), (0.9603, 0.214, -0.264), (0.7474, -0.6398, 0.264), (0.7474, -0.6398, -0.264), (-0.7474, 0.6398, 0.264), (-0.7474, 0.6398, -0.264), (-0.9603, -0.214, 0.264), (-0.9603, -0.214, -0.264)], [], [(0, 4, 6, 2), (3, 2, 6, 7), (7, 6, 4, 5), (5, 1, 3, 7), (1, 0, 2, 3), (5, 4, 0, 1)])
_uv = me_cube_032.uv_layers.new(name='UVMap')
_uv.uv.foreach_set('vector', [0.625, 0.5, 0.875, 0.5, 0.875, 0.75, 0.625, 0.75, 0.375, 0.75, 0.625, 0.75, 0.625, 1.0, 0.375, 1.0, 0.375, 0.0, 0.625, 0.0, 0.625, 0.25, 0.375, 0.25, 0.125, 0.5, 0.375, 0.5, 0.375, 0.75, 0.125, 0.75, 0.375, 0.5, 0.625, 0.5, 0.625, 0.75, 0.375, 0.75, 0.375, 0.25, 0.625, 0.25, 0.625, 0.5, 0.375, 0.5])
me_cube_032.materials.append(mat_colour1)
me_cube_032.use_remesh_preserve_volume = False
me_cube_032.use_remesh_preserve_attributes = False
me_cube_032.use_mirror_vertex_groups = False
me_cube_032.update()
me_cube_033 = bpy.data.meshes.new('Cube.033')
me_cube_033.from_pydata([(0.7585, 0.6267, 0.264), (0.7585, 0.6267, -0.264), (0.9564, -0.2308, 0.264), (0.9564, -0.2308, -0.264), (-0.9564, 0.2308, 0.264), (-0.9564, 0.2308, -0.264), (-0.7585, -0.6267, 0.264), (-0.7585, -0.6267, -0.264)], [], [(0, 4, 6, 2), (3, 2, 6, 7), (7, 6, 4, 5), (5, 1, 3, 7), (1, 0, 2, 3), (5, 4, 0, 1)])
_uv = me_cube_033.uv_layers.new(name='UVMap')
_uv.uv.foreach_set('vector', [0.625, 0.5, 0.875, 0.5, 0.875, 0.75, 0.625, 0.75, 0.375, 0.75, 0.625, 0.75, 0.625, 1.0, 0.375, 1.0, 0.375, 0.0, 0.625, 0.0, 0.625, 0.25, 0.375, 0.25, 0.125, 0.5, 0.375, 0.5, 0.375, 0.75, 0.125, 0.75, 0.375, 0.5, 0.625, 0.5, 0.625, 0.75, 0.375, 0.75, 0.375, 0.25, 0.625, 0.25, 0.625, 0.5, 0.375, 0.5])
me_cube_033.materials.append(mat_colour1)
me_cube_033.use_remesh_preserve_volume = False
me_cube_033.use_remesh_preserve_attributes = False
me_cube_033.use_mirror_vertex_groups = False
me_cube_033.update()
me_cube_034 = bpy.data.meshes.new('Cube.034')
me_cube_034.from_pydata([(0.4667, 0.8661, 0.264), (0.4667, 0.8661, -0.264), (0.9729, 0.1463, 0.264), (0.9729, 0.1463, -0.264), (-0.9729, -0.1463, 0.264), (-0.9729, -0.1463, -0.264), (-0.4667, -0.8661, 0.264), (-0.4667, -0.8661, -0.264)], [], [(0, 4, 6, 2), (3, 2, 6, 7), (7, 6, 4, 5), (5, 1, 3, 7), (1, 0, 2, 3), (5, 4, 0, 1)])
_uv = me_cube_034.uv_layers.new(name='UVMap')
_uv.uv.foreach_set('vector', [0.625, 0.5, 0.875, 0.5, 0.875, 0.75, 0.625, 0.75, 0.375, 0.75, 0.625, 0.75, 0.625, 1.0, 0.375, 1.0, 0.375, 0.0, 0.625, 0.0, 0.625, 0.25, 0.375, 0.25, 0.125, 0.5, 0.375, 0.5, 0.375, 0.75, 0.125, 0.75, 0.375, 0.5, 0.625, 0.5, 0.625, 0.75, 0.375, 0.75, 0.375, 0.25, 0.625, 0.25, 0.625, 0.5, 0.375, 0.5])
me_cube_034.materials.append(mat_colour1)
me_cube_034.use_remesh_preserve_volume = False
me_cube_034.use_remesh_preserve_attributes = False
me_cube_034.use_mirror_vertex_groups = False
me_cube_034.update()
me_cube_035 = bpy.data.meshes.new('Cube.035')
me_cube_035.from_pydata([(0.2453, 0.9528, 0.264), (0.2453, 0.9528, -0.264), (0.9094, 0.3755, 0.264), (0.9094, 0.3755, -0.264), (-0.9094, -0.3755, 0.264), (-0.9094, -0.3755, -0.264), (-0.2453, -0.9528, 0.264), (-0.2453, -0.9528, -0.264)], [], [(0, 4, 6, 2), (3, 2, 6, 7), (7, 6, 4, 5), (5, 1, 3, 7), (1, 0, 2, 3), (5, 4, 0, 1)])
_uv = me_cube_035.uv_layers.new(name='UVMap')
_uv.uv.foreach_set('vector', [0.625, 0.5, 0.875, 0.5, 0.875, 0.75, 0.625, 0.75, 0.375, 0.75, 0.625, 0.75, 0.625, 1.0, 0.375, 1.0, 0.375, 0.0, 0.625, 0.0, 0.625, 0.25, 0.375, 0.25, 0.125, 0.5, 0.375, 0.5, 0.375, 0.75, 0.125, 0.75, 0.375, 0.5, 0.625, 0.5, 0.625, 0.75, 0.375, 0.75, 0.375, 0.25, 0.625, 0.25, 0.625, 0.5, 0.375, 0.5])
me_cube_035.materials.append(mat_colour1)
me_cube_035.use_remesh_preserve_volume = False
me_cube_035.use_remesh_preserve_attributes = False
me_cube_035.use_mirror_vertex_groups = False
me_cube_035.update()
me_cube_036 = bpy.data.meshes.new('Cube.036')
me_cube_036.from_pydata([(-0.1969, 0.964, 0.264), (-0.1969, 0.964, -0.264), (0.653, 0.7359, 0.264), (0.653, 0.7359, -0.264), (-0.653, -0.7359, 0.264), (-0.653, -0.7359, -0.264), (0.1969, -0.964, 0.264), (0.1969, -0.964, -0.264)], [], [(0, 4, 6, 2), (3, 2, 6, 7), (7, 6, 4, 5), (5, 1, 3, 7), (1, 0, 2, 3), (5, 4, 0, 1)])
_uv = me_cube_036.uv_layers.new(name='UVMap')
_uv.uv.foreach_set('vector', [0.625, 0.5, 0.875, 0.5, 0.875, 0.75, 0.625, 0.75, 0.375, 0.75, 0.625, 0.75, 0.625, 1.0, 0.375, 1.0, 0.375, 0.0, 0.625, 0.0, 0.625, 0.25, 0.375, 0.25, 0.125, 0.5, 0.375, 0.5, 0.375, 0.75, 0.125, 0.75, 0.375, 0.5, 0.625, 0.5, 0.625, 0.75, 0.375, 0.75, 0.375, 0.25, 0.625, 0.25, 0.625, 0.5, 0.375, 0.5])
me_cube_036.materials.append(mat_colour1)
me_cube_036.use_remesh_preserve_volume = False
me_cube_036.use_remesh_preserve_attributes = False
me_cube_036.use_mirror_vertex_groups = False
me_cube_036.update()
me_cube_037 = bpy.data.meshes.new('Cube.037')
me_cube_037.from_pydata([(-0.4855, 0.8558, 0.264), (-0.4855, 0.8558, -0.264), (0.3933, 0.9018, 0.264), (0.3933, 0.9018, -0.264), (-0.3933, -0.9018, 0.264), (-0.3933, -0.9018, -0.264), (0.4855, -0.8558, 0.264), (0.4855, -0.8558, -0.264)], [], [(0, 4, 6, 2), (3, 2, 6, 7), (7, 6, 4, 5), (5, 1, 3, 7), (1, 0, 2, 3), (5, 4, 0, 1)])
_uv = me_cube_037.uv_layers.new(name='UVMap')
_uv.uv.foreach_set('vector', [0.625, 0.5, 0.875, 0.5, 0.875, 0.75, 0.625, 0.75, 0.375, 0.75, 0.625, 0.75, 0.625, 1.0, 0.375, 1.0, 0.375, 0.0, 0.625, 0.0, 0.625, 0.25, 0.375, 0.25, 0.125, 0.5, 0.375, 0.5, 0.375, 0.75, 0.125, 0.75, 0.375, 0.5, 0.625, 0.5, 0.625, 0.75, 0.375, 0.75, 0.375, 0.25, 0.625, 0.25, 0.625, 0.5, 0.375, 0.5])
me_cube_037.materials.append(mat_colour1)
me_cube_037.use_remesh_preserve_volume = False
me_cube_037.use_remesh_preserve_attributes = False
me_cube_037.use_mirror_vertex_groups = False
me_cube_037.update()
me_cube_038 = bpy.data.meshes.new('Cube.038')
me_cube_038.from_pydata([(-0.6057, 0.7695, 0.2804), (-0.5945, 0.7895, -0.2471), (0.2578, 0.9371, 0.3051), (0.2691, 0.957, -0.2224), (-0.2691, -0.957, 0.2224), (-0.2578, -0.9371, -0.3051), (0.5945, -0.7895, 0.2471), (0.6057, -0.7695, -0.2804)], [], [(0, 4, 6, 2), (3, 2, 6, 7), (7, 6, 4, 5), (5, 1, 3, 7), (1, 0, 2, 3), (5, 4, 0, 1)])
_uv = me_cube_038.uv_layers.new(name='UVMap')
_uv.uv.foreach_set('vector', [0.625, 0.5, 0.875, 0.5, 0.875, 0.75, 0.625, 0.75, 0.375, 0.75, 0.625, 0.75, 0.625, 1.0, 0.375, 1.0, 0.375, 0.0, 0.625, 0.0, 0.625, 0.25, 0.375, 0.25, 0.125, 0.5, 0.375, 0.5, 0.375, 0.75, 0.125, 0.75, 0.375, 0.5, 0.625, 0.5, 0.625, 0.75, 0.375, 0.75, 0.375, 0.25, 0.625, 0.25, 0.625, 0.5, 0.375, 0.5])
me_cube_038.materials.append(mat_colour1)
me_cube_038.use_remesh_preserve_volume = False
me_cube_038.use_remesh_preserve_attributes = False
me_cube_038.use_mirror_vertex_groups = False
me_cube_038.update()
me_cube_039 = bpy.data.meshes.new('Cube.039')
me_cube_039.from_pydata([(-0.8957, 0.407, 0.264), (-0.8957, 0.407, -0.264), (-0.2119, 0.9608, 0.264), (-0.2119, 0.9608, -0.264), (0.2119, -0.9608, 0.264), (0.2119, -0.9608, -0.264), (0.8957, -0.407, 0.264), (0.8957, -0.407, -0.264)], [], [(0, 4, 6, 2), (3, 2, 6, 7), (7, 6, 4, 5), (5, 1, 3, 7), (1, 0, 2, 3), (5, 4, 0, 1)])
_uv = me_cube_039.uv_layers.new(name='UVMap')
_uv.uv.foreach_set('vector', [0.625, 0.5, 0.875, 0.5, 0.875, 0.75, 0.625, 0.75, 0.375, 0.75, 0.625, 0.75, 0.625, 1.0, 0.375, 1.0, 0.375, 0.0, 0.625, 0.0, 0.625, 0.25, 0.375, 0.25, 0.125, 0.5, 0.375, 0.5, 0.375, 0.75, 0.125, 0.75, 0.375, 0.5, 0.625, 0.5, 0.625, 0.75, 0.375, 0.75, 0.375, 0.25, 0.625, 0.25, 0.625, 0.5, 0.375, 0.5])
me_cube_039.materials.append(mat_colour1)
me_cube_039.use_remesh_preserve_volume = False
me_cube_039.use_remesh_preserve_attributes = False
me_cube_039.use_mirror_vertex_groups = False
me_cube_039.update()
me_cube_040 = bpy.data.meshes.new('Cube.040')
me_cube_040.from_pydata([(-0.9809, 0.07608, 0.264), (-0.9809, 0.07608, -0.264), (-0.5277, 0.8304, 0.264), (-0.5277, 0.8304, -0.264), (0.5277, -0.8304, 0.264), (0.5277, -0.8304, -0.264), (0.9809, -0.07608, 0.264), (0.9809, -0.07608, -0.264)], [], [(0, 4, 6, 2), (3, 2, 6, 7), (7, 6, 4, 5), (5, 1, 3, 7), (1, 0, 2, 3), (5, 4, 0, 1)])
_uv = me_cube_040.uv_layers.new(name='UVMap')
_uv.uv.foreach_set('vector', [0.625, 0.5, 0.875, 0.5, 0.875, 0.75, 0.625, 0.75, 0.375, 0.75, 0.625, 0.75, 0.625, 1.0, 0.375, 1.0, 0.375, 0.0, 0.625, 0.0, 0.625, 0.25, 0.375, 0.25, 0.125, 0.5, 0.375, 0.5, 0.375, 0.75, 0.125, 0.75, 0.375, 0.5, 0.625, 0.5, 0.625, 0.75, 0.375, 0.75, 0.375, 0.25, 0.625, 0.25, 0.625, 0.5, 0.375, 0.5])
me_cube_040.materials.append(mat_colour1)
me_cube_040.use_remesh_preserve_volume = False
me_cube_040.use_remesh_preserve_attributes = False
me_cube_040.use_mirror_vertex_groups = False
me_cube_040.update()
me_cube_041 = bpy.data.meshes.new('Cube.041')
me_cube_041.from_pydata([(-0.8419, -0.5092, 0.264), (-0.8419, -0.5092, -0.264), (-0.9125, 0.368, 0.264), (-0.9125, 0.368, -0.264), (0.9125, -0.368, 0.264), (0.9125, -0.368, -0.264), (0.8419, 0.5092, 0.264), (0.8419, 0.5092, -0.264)], [], [(0, 4, 6, 2), (3, 2, 6, 7), (7, 6, 4, 5), (5, 1, 3, 7), (1, 0, 2, 3), (5, 4, 0, 1)])
_uv = me_cube_041.uv_layers.new(name='UVMap')
_uv.uv.foreach_set('vector', [0.625, 0.5, 0.875, 0.5, 0.875, 0.75, 0.625, 0.75, 0.375, 0.75, 0.625, 0.75, 0.625, 1.0, 0.375, 1.0, 0.375, 0.0, 0.625, 0.0, 0.625, 0.25, 0.375, 0.25, 0.125, 0.5, 0.375, 0.5, 0.375, 0.75, 0.125, 0.75, 0.375, 0.5, 0.625, 0.5, 0.625, 0.75, 0.375, 0.75, 0.375, 0.25, 0.625, 0.25, 0.625, 0.5, 0.375, 0.5])
me_cube_041.materials.append(mat_colour1)
me_cube_041.use_remesh_preserve_volume = False
me_cube_041.use_remesh_preserve_attributes = False
me_cube_041.use_mirror_vertex_groups = False
me_cube_041.update()
me_cube_042 = bpy.data.meshes.new('Cube.042')
me_cube_042.from_pydata([(-0.4895, -0.8534, 0.264), (-0.4895, -0.8534, -0.264), (-0.9765, -0.1204, 0.264), (-0.9765, -0.1204, -0.264), (0.9765, 0.1204, 0.264), (0.9765, 0.1204, -0.264), (0.4895, 0.8534, 0.264), (0.4895, 0.8534, -0.264)], [], [(0, 4, 6, 2), (3, 2, 6, 7), (7, 6, 4, 5), (5, 1, 3, 7), (1, 0, 2, 3), (5, 4, 0, 1)])
_uv = me_cube_042.uv_layers.new(name='UVMap')
_uv.uv.foreach_set('vector', [0.625, 0.5, 0.875, 0.5, 0.875, 0.75, 0.625, 0.75, 0.375, 0.75, 0.625, 0.75, 0.625, 1.0, 0.375, 1.0, 0.375, 0.0, 0.625, 0.0, 0.625, 0.25, 0.375, 0.25, 0.125, 0.5, 0.375, 0.5, 0.375, 0.75, 0.125, 0.75, 0.375, 0.5, 0.625, 0.5, 0.625, 0.75, 0.375, 0.75, 0.375, 0.25, 0.625, 0.25, 0.625, 0.5, 0.375, 0.5])
me_cube_042.materials.append(mat_colour1)
me_cube_042.use_remesh_preserve_volume = False
me_cube_042.use_remesh_preserve_attributes = False
me_cube_042.use_mirror_vertex_groups = False
me_cube_042.update()
me_cube_043 = bpy.data.meshes.new('Cube.043')
me_cube_043.from_pydata([(-0.3169, -0.9314, 0.264), (-0.3169, -0.9314, -0.264), (-0.9353, -0.3054, 0.264), (-0.9353, -0.3054, -0.264), (0.9353, 0.3054, 0.264), (0.9353, 0.3054, -0.264), (0.3169, 0.9314, 0.264), (0.3169, 0.9314, -0.264)], [], [(0, 4, 6, 2), (3, 2, 6, 7), (7, 6, 4, 5), (5, 1, 3, 7), (1, 0, 2, 3), (5, 4, 0, 1)])
_uv = me_cube_043.uv_layers.new(name='UVMap')
_uv.uv.foreach_set('vector', [0.625, 0.5, 0.875, 0.5, 0.875, 0.75, 0.625, 0.75, 0.375, 0.75, 0.625, 0.75, 0.625, 1.0, 0.375, 1.0, 0.375, 0.0, 0.625, 0.0, 0.625, 0.25, 0.375, 0.25, 0.125, 0.5, 0.375, 0.5, 0.375, 0.75, 0.125, 0.75, 0.375, 0.5, 0.625, 0.5, 0.625, 0.75, 0.375, 0.75, 0.375, 0.25, 0.625, 0.25, 0.625, 0.5, 0.375, 0.5])
me_cube_043.materials.append(mat_colour1)
me_cube_043.use_remesh_preserve_volume = False
me_cube_043.use_remesh_preserve_attributes = False
me_cube_043.use_mirror_vertex_groups = False
me_cube_043.update()
me_cube_044 = bpy.data.meshes.new('Cube.044')
me_cube_044.from_pydata([(0.2415, -0.9538, 0.264), (0.2415, -0.9538, -0.264), (-0.6181, -0.7655, 0.264), (-0.6181, -0.7655, -0.264), (0.6181, 0.7655, 0.264), (0.6181, 0.7655, -0.264), (-0.2415, 0.9538, 0.264), (-0.2415, 0.9538, -0.264)], [], [(0, 4, 6, 2), (3, 2, 6, 7), (7, 6, 4, 5), (5, 1, 3, 7), (1, 0, 2, 3), (5, 4, 0, 1)])
_uv = me_cube_044.uv_layers.new(name='UVMap')
_uv.uv.foreach_set('vector', [0.625, 0.5, 0.875, 0.5, 0.875, 0.75, 0.625, 0.75, 0.375, 0.75, 0.625, 0.75, 0.625, 1.0, 0.375, 1.0, 0.375, 0.0, 0.625, 0.0, 0.625, 0.25, 0.375, 0.25, 0.125, 0.5, 0.375, 0.5, 0.375, 0.75, 0.125, 0.75, 0.375, 0.5, 0.625, 0.5, 0.625, 0.75, 0.375, 0.75, 0.375, 0.25, 0.625, 0.25, 0.625, 0.5, 0.375, 0.5])
me_cube_044.materials.append(mat_colour1)
me_cube_044.use_remesh_preserve_volume = False
me_cube_044.use_remesh_preserve_attributes = False
me_cube_044.use_mirror_vertex_groups = False
me_cube_044.update()
me_cube_045 = bpy.data.meshes.new('Cube.045')
me_cube_045.from_pydata([(0.4035, -0.8973, 0.264), (0.4035, -0.8973, -0.264), (-0.4758, -0.8612, 0.264), (-0.4758, -0.8612, -0.264), (0.4758, 0.8612, 0.264), (0.4758, 0.8612, -0.264), (-0.4035, 0.8973, 0.264), (-0.4035, 0.8973, -0.264)], [], [(0, 4, 6, 2), (3, 2, 6, 7), (7, 6, 4, 5), (5, 1, 3, 7), (1, 0, 2, 3), (5, 4, 0, 1)])
_uv = me_cube_045.uv_layers.new(name='UVMap')
_uv.uv.foreach_set('vector', [0.625, 0.5, 0.875, 0.5, 0.875, 0.75, 0.625, 0.75, 0.375, 0.75, 0.625, 0.75, 0.625, 1.0, 0.375, 1.0, 0.375, 0.0, 0.625, 0.0, 0.625, 0.25, 0.375, 0.25, 0.125, 0.5, 0.375, 0.5, 0.375, 0.75, 0.125, 0.75, 0.375, 0.5, 0.625, 0.5, 0.625, 0.75, 0.375, 0.75, 0.375, 0.25, 0.625, 0.25, 0.625, 0.5, 0.375, 0.5])
me_cube_045.materials.append(mat_colour1)
me_cube_045.use_remesh_preserve_volume = False
me_cube_045.use_remesh_preserve_attributes = False
me_cube_045.use_mirror_vertex_groups = False
me_cube_045.update()
me_cube_046 = bpy.data.meshes.new('Cube.046')
me_cube_046.from_pydata([(0.5532, -0.8136, 0.264), (0.5532, -0.8136, -0.264), (-0.319, -0.9307, 0.264), (-0.319, -0.9307, -0.264), (0.319, 0.9307, 0.264), (0.319, 0.9307, -0.264), (-0.5532, 0.8136, 0.264), (-0.5532, 0.8136, -0.264)], [], [(0, 4, 6, 2), (3, 2, 6, 7), (7, 6, 4, 5), (5, 1, 3, 7), (1, 0, 2, 3), (5, 4, 0, 1)])
_uv = me_cube_046.uv_layers.new(name='UVMap')
_uv.uv.foreach_set('vector', [0.625, 0.5, 0.875, 0.5, 0.875, 0.75, 0.625, 0.75, 0.375, 0.75, 0.625, 0.75, 0.625, 1.0, 0.375, 1.0, 0.375, 0.0, 0.625, 0.0, 0.625, 0.25, 0.375, 0.25, 0.125, 0.5, 0.375, 0.5, 0.375, 0.75, 0.125, 0.75, 0.375, 0.5, 0.625, 0.5, 0.625, 0.75, 0.375, 0.75, 0.375, 0.25, 0.625, 0.25, 0.625, 0.5, 0.375, 0.5])
me_cube_046.materials.append(mat_colour1)
me_cube_046.use_remesh_preserve_volume = False
me_cube_046.use_remesh_preserve_attributes = False
me_cube_046.use_mirror_vertex_groups = False
me_cube_046.update()
me_cube_047 = bpy.data.meshes.new('Cube.047')
me_cube_047.from_pydata([(0.6983, -0.6931, 0.264), (0.6983, -0.6931, -0.264), (-0.1355, -0.9745, 0.264), (-0.1355, -0.9745, -0.264), (0.1355, 0.9745, 0.264), (0.1355, 0.9745, -0.264), (-0.6983, 0.6931, 0.264), (-0.6983, 0.6931, -0.264)], [], [(0, 4, 6, 2), (3, 2, 6, 7), (7, 6, 4, 5), (5, 1, 3, 7), (1, 0, 2, 3), (5, 4, 0, 1)])
_uv = me_cube_047.uv_layers.new(name='UVMap')
_uv.uv.foreach_set('vector', [0.625, 0.5, 0.875, 0.5, 0.875, 0.75, 0.625, 0.75, 0.375, 0.75, 0.625, 0.75, 0.625, 1.0, 0.375, 1.0, 0.375, 0.0, 0.625, 0.0, 0.625, 0.25, 0.375, 0.25, 0.125, 0.5, 0.375, 0.5, 0.375, 0.75, 0.125, 0.75, 0.375, 0.5, 0.625, 0.5, 0.625, 0.75, 0.375, 0.75, 0.375, 0.25, 0.625, 0.25, 0.625, 0.5, 0.375, 0.5])
me_cube_047.materials.append(mat_colour1)
me_cube_047.use_remesh_preserve_volume = False
me_cube_047.use_remesh_preserve_attributes = False
me_cube_047.use_mirror_vertex_groups = False
me_cube_047.update()
me_cube_048 = bpy.data.meshes.new('Cube.048')
me_cube_048.from_pydata([(0.9603, 0.214, 0.264), (0.9603, 0.214, -0.264), (0.7474, -0.6398, 0.264), (0.7474, -0.6398, -0.264), (-0.7474, 0.6398, 0.264), (-0.7474, 0.6398, -0.264), (-0.9603, -0.214, 0.264), (-0.9603, -0.214, -0.264)], [], [(0, 4, 6, 2), (3, 2, 6, 7), (7, 6, 4, 5), (5, 1, 3, 7), (1, 0, 2, 3), (5, 4, 0, 1)])
_uv = me_cube_048.uv_layers.new(name='UVMap')
_uv.uv.foreach_set('vector', [0.625, 0.5, 0.875, 0.5, 0.875, 0.75, 0.625, 0.75, 0.375, 0.75, 0.625, 0.75, 0.625, 1.0, 0.375, 1.0, 0.375, 0.0, 0.625, 0.0, 0.625, 0.25, 0.375, 0.25, 0.125, 0.5, 0.375, 0.5, 0.375, 0.75, 0.125, 0.75, 0.375, 0.5, 0.625, 0.5, 0.625, 0.75, 0.375, 0.75, 0.375, 0.25, 0.625, 0.25, 0.625, 0.5, 0.375, 0.5])
me_cube_048.materials.append(mat_colour1)
me_cube_048.use_remesh_preserve_volume = False
me_cube_048.use_remesh_preserve_attributes = False
me_cube_048.use_mirror_vertex_groups = False
me_cube_048.update()
me_cube_049 = bpy.data.meshes.new('Cube.049')
me_cube_049.from_pydata([(0.7585, 0.6267, 0.264), (0.7585, 0.6267, -0.264), (0.9564, -0.2308, 0.264), (0.9564, -0.2308, -0.264), (-0.9564, 0.2308, 0.264), (-0.9564, 0.2308, -0.264), (-0.7585, -0.6267, 0.264), (-0.7585, -0.6267, -0.264)], [], [(0, 4, 6, 2), (3, 2, 6, 7), (7, 6, 4, 5), (5, 1, 3, 7), (1, 0, 2, 3), (5, 4, 0, 1)])
_uv = me_cube_049.uv_layers.new(name='UVMap')
_uv.uv.foreach_set('vector', [0.625, 0.5, 0.875, 0.5, 0.875, 0.75, 0.625, 0.75, 0.375, 0.75, 0.625, 0.75, 0.625, 1.0, 0.375, 1.0, 0.375, 0.0, 0.625, 0.0, 0.625, 0.25, 0.375, 0.25, 0.125, 0.5, 0.375, 0.5, 0.375, 0.75, 0.125, 0.75, 0.375, 0.5, 0.625, 0.5, 0.625, 0.75, 0.375, 0.75, 0.375, 0.25, 0.625, 0.25, 0.625, 0.5, 0.375, 0.5])
me_cube_049.materials.append(mat_colour1)
me_cube_049.use_remesh_preserve_volume = False
me_cube_049.use_remesh_preserve_attributes = False
me_cube_049.use_mirror_vertex_groups = False
me_cube_049.update()
me_cube_050 = bpy.data.meshes.new('Cube.050')
me_cube_050.from_pydata([(0.4667, 0.8661, 0.264), (0.4667, 0.8661, -0.264), (0.9729, 0.1463, 0.264), (0.9729, 0.1463, -0.264), (-0.9729, -0.1463, 0.264), (-0.9729, -0.1463, -0.264), (-0.4667, -0.8661, 0.264), (-0.4667, -0.8661, -0.264)], [], [(0, 4, 6, 2), (3, 2, 6, 7), (7, 6, 4, 5), (5, 1, 3, 7), (1, 0, 2, 3), (5, 4, 0, 1)])
_uv = me_cube_050.uv_layers.new(name='UVMap')
_uv.uv.foreach_set('vector', [0.625, 0.5, 0.875, 0.5, 0.875, 0.75, 0.625, 0.75, 0.375, 0.75, 0.625, 0.75, 0.625, 1.0, 0.375, 1.0, 0.375, 0.0, 0.625, 0.0, 0.625, 0.25, 0.375, 0.25, 0.125, 0.5, 0.375, 0.5, 0.375, 0.75, 0.125, 0.75, 0.375, 0.5, 0.625, 0.5, 0.625, 0.75, 0.375, 0.75, 0.375, 0.25, 0.625, 0.25, 0.625, 0.5, 0.375, 0.5])
me_cube_050.materials.append(mat_colour1)
me_cube_050.use_remesh_preserve_volume = False
me_cube_050.use_remesh_preserve_attributes = False
me_cube_050.use_mirror_vertex_groups = False
me_cube_050.update()
me_cube_051 = bpy.data.meshes.new('Cube.051')
me_cube_051.from_pydata([(0.2453, 0.9528, 0.264), (0.2453, 0.9528, -0.264), (0.9094, 0.3755, 0.264), (0.9094, 0.3755, -0.264), (-0.9094, -0.3755, 0.264), (-0.9094, -0.3755, -0.264), (-0.2453, -0.9528, 0.264), (-0.2453, -0.9528, -0.264)], [], [(0, 4, 6, 2), (3, 2, 6, 7), (7, 6, 4, 5), (5, 1, 3, 7), (1, 0, 2, 3), (5, 4, 0, 1)])
_uv = me_cube_051.uv_layers.new(name='UVMap')
_uv.uv.foreach_set('vector', [0.625, 0.5, 0.875, 0.5, 0.875, 0.75, 0.625, 0.75, 0.375, 0.75, 0.625, 0.75, 0.625, 1.0, 0.375, 1.0, 0.375, 0.0, 0.625, 0.0, 0.625, 0.25, 0.375, 0.25, 0.125, 0.5, 0.375, 0.5, 0.375, 0.75, 0.125, 0.75, 0.375, 0.5, 0.625, 0.5, 0.625, 0.75, 0.375, 0.75, 0.375, 0.25, 0.625, 0.25, 0.625, 0.5, 0.375, 0.5])
me_cube_051.materials.append(mat_colour1)
me_cube_051.use_remesh_preserve_volume = False
me_cube_051.use_remesh_preserve_attributes = False
me_cube_051.use_mirror_vertex_groups = False
me_cube_051.update()
me_cube_052 = bpy.data.meshes.new('Cube.052')
me_cube_052.from_pydata([(-0.1969, 0.964, 0.264), (-0.1969, 0.964, -0.264), (0.653, 0.7359, 0.264), (0.653, 0.7359, -0.264), (-0.653, -0.7359, 0.264), (-0.653, -0.7359, -0.264), (0.1969, -0.964, 0.264), (0.1969, -0.964, -0.264)], [], [(0, 4, 6, 2), (3, 2, 6, 7), (7, 6, 4, 5), (5, 1, 3, 7), (1, 0, 2, 3), (5, 4, 0, 1)])
_uv = me_cube_052.uv_layers.new(name='UVMap')
_uv.uv.foreach_set('vector', [0.625, 0.5, 0.875, 0.5, 0.875, 0.75, 0.625, 0.75, 0.375, 0.75, 0.625, 0.75, 0.625, 1.0, 0.375, 1.0, 0.375, 0.0, 0.625, 0.0, 0.625, 0.25, 0.375, 0.25, 0.125, 0.5, 0.375, 0.5, 0.375, 0.75, 0.125, 0.75, 0.375, 0.5, 0.625, 0.5, 0.625, 0.75, 0.375, 0.75, 0.375, 0.25, 0.625, 0.25, 0.625, 0.5, 0.375, 0.5])
me_cube_052.materials.append(mat_colour1)
me_cube_052.use_remesh_preserve_volume = False
me_cube_052.use_remesh_preserve_attributes = False
me_cube_052.use_mirror_vertex_groups = False
me_cube_052.update()
me_cube_053 = bpy.data.meshes.new('Cube.053')
me_cube_053.from_pydata([(-0.4855, 0.8558, 0.264), (-0.4855, 0.8558, -0.264), (0.3933, 0.9018, 0.264), (0.3933, 0.9018, -0.264), (-0.3933, -0.9018, 0.264), (-0.3933, -0.9018, -0.264), (0.4855, -0.8558, 0.264), (0.4855, -0.8558, -0.264)], [], [(0, 4, 6, 2), (3, 2, 6, 7), (7, 6, 4, 5), (5, 1, 3, 7), (1, 0, 2, 3), (5, 4, 0, 1)])
_uv = me_cube_053.uv_layers.new(name='UVMap')
_uv.uv.foreach_set('vector', [0.625, 0.5, 0.875, 0.5, 0.875, 0.75, 0.625, 0.75, 0.375, 0.75, 0.625, 0.75, 0.625, 1.0, 0.375, 1.0, 0.375, 0.0, 0.625, 0.0, 0.625, 0.25, 0.375, 0.25, 0.125, 0.5, 0.375, 0.5, 0.375, 0.75, 0.125, 0.75, 0.375, 0.5, 0.625, 0.5, 0.625, 0.75, 0.375, 0.75, 0.375, 0.25, 0.625, 0.25, 0.625, 0.5, 0.375, 0.5])
me_cube_053.materials.append(mat_colour1)
me_cube_053.use_remesh_preserve_volume = False
me_cube_053.use_remesh_preserve_attributes = False
me_cube_053.use_mirror_vertex_groups = False
me_cube_053.update()
me_cube_054 = bpy.data.meshes.new('Cube.054')
me_cube_054.from_pydata([(-0.6057, 0.7695, 0.2804), (-0.5945, 0.7895, -0.2471), (0.2578, 0.9371, 0.3051), (0.2691, 0.957, -0.2224), (-0.2691, -0.957, 0.2224), (-0.2578, -0.9371, -0.3051), (0.5945, -0.7895, 0.2471), (0.6057, -0.7695, -0.2804)], [], [(0, 4, 6, 2), (3, 2, 6, 7), (7, 6, 4, 5), (5, 1, 3, 7), (1, 0, 2, 3), (5, 4, 0, 1)])
_uv = me_cube_054.uv_layers.new(name='UVMap')
_uv.uv.foreach_set('vector', [0.625, 0.5, 0.875, 0.5, 0.875, 0.75, 0.625, 0.75, 0.375, 0.75, 0.625, 0.75, 0.625, 1.0, 0.375, 1.0, 0.375, 0.0, 0.625, 0.0, 0.625, 0.25, 0.375, 0.25, 0.125, 0.5, 0.375, 0.5, 0.375, 0.75, 0.125, 0.75, 0.375, 0.5, 0.625, 0.5, 0.625, 0.75, 0.375, 0.75, 0.375, 0.25, 0.625, 0.25, 0.625, 0.5, 0.375, 0.5])
me_cube_054.materials.append(mat_colour1)
me_cube_054.use_remesh_preserve_volume = False
me_cube_054.use_remesh_preserve_attributes = False
me_cube_054.use_mirror_vertex_groups = False
me_cube_054.update()
me_cube_055 = bpy.data.meshes.new('Cube.055')
me_cube_055.from_pydata([(-0.8957, 0.407, 0.264), (-0.8957, 0.407, -0.264), (-0.2119, 0.9608, 0.264), (-0.2119, 0.9608, -0.264), (0.2119, -0.9608, 0.264), (0.2119, -0.9608, -0.264), (0.8957, -0.407, 0.264), (0.8957, -0.407, -0.264)], [], [(0, 4, 6, 2), (3, 2, 6, 7), (7, 6, 4, 5), (5, 1, 3, 7), (1, 0, 2, 3), (5, 4, 0, 1)])
_uv = me_cube_055.uv_layers.new(name='UVMap')
_uv.uv.foreach_set('vector', [0.625, 0.5, 0.875, 0.5, 0.875, 0.75, 0.625, 0.75, 0.375, 0.75, 0.625, 0.75, 0.625, 1.0, 0.375, 1.0, 0.375, 0.0, 0.625, 0.0, 0.625, 0.25, 0.375, 0.25, 0.125, 0.5, 0.375, 0.5, 0.375, 0.75, 0.125, 0.75, 0.375, 0.5, 0.625, 0.5, 0.625, 0.75, 0.375, 0.75, 0.375, 0.25, 0.625, 0.25, 0.625, 0.5, 0.375, 0.5])
me_cube_055.materials.append(mat_colour1)
me_cube_055.use_remesh_preserve_volume = False
me_cube_055.use_remesh_preserve_attributes = False
me_cube_055.use_mirror_vertex_groups = False
me_cube_055.update()
me_cube_056 = bpy.data.meshes.new('Cube.056')
me_cube_056.from_pydata([(-0.9809, 0.07608, 0.264), (-0.9809, 0.07608, -0.264), (-0.5277, 0.8304, 0.264), (-0.5277, 0.8304, -0.264), (0.5277, -0.8304, 0.264), (0.5277, -0.8304, -0.264), (0.9809, -0.07608, 0.264), (0.9809, -0.07608, -0.264)], [], [(0, 4, 6, 2), (3, 2, 6, 7), (7, 6, 4, 5), (5, 1, 3, 7), (1, 0, 2, 3), (5, 4, 0, 1)])
_uv = me_cube_056.uv_layers.new(name='UVMap')
_uv.uv.foreach_set('vector', [0.625, 0.5, 0.875, 0.5, 0.875, 0.75, 0.625, 0.75, 0.375, 0.75, 0.625, 0.75, 0.625, 1.0, 0.375, 1.0, 0.375, 0.0, 0.625, 0.0, 0.625, 0.25, 0.375, 0.25, 0.125, 0.5, 0.375, 0.5, 0.375, 0.75, 0.125, 0.75, 0.375, 0.5, 0.625, 0.5, 0.625, 0.75, 0.375, 0.75, 0.375, 0.25, 0.625, 0.25, 0.625, 0.5, 0.375, 0.5])
me_cube_056.materials.append(mat_colour1)
me_cube_056.use_remesh_preserve_volume = False
me_cube_056.use_remesh_preserve_attributes = False
me_cube_056.use_mirror_vertex_groups = False
me_cube_056.update()
me_cube_057 = bpy.data.meshes.new('Cube.057')
me_cube_057.from_pydata([(-0.8419, -0.5092, 0.264), (-0.8419, -0.5092, -0.264), (-0.9125, 0.368, 0.264), (-0.9125, 0.368, -0.264), (0.9125, -0.368, 0.264), (0.9125, -0.368, -0.264), (0.8419, 0.5092, 0.264), (0.8419, 0.5092, -0.264)], [], [(0, 4, 6, 2), (3, 2, 6, 7), (7, 6, 4, 5), (5, 1, 3, 7), (1, 0, 2, 3), (5, 4, 0, 1)])
_uv = me_cube_057.uv_layers.new(name='UVMap')
_uv.uv.foreach_set('vector', [0.625, 0.5, 0.875, 0.5, 0.875, 0.75, 0.625, 0.75, 0.375, 0.75, 0.625, 0.75, 0.625, 1.0, 0.375, 1.0, 0.375, 0.0, 0.625, 0.0, 0.625, 0.25, 0.375, 0.25, 0.125, 0.5, 0.375, 0.5, 0.375, 0.75, 0.125, 0.75, 0.375, 0.5, 0.625, 0.5, 0.625, 0.75, 0.375, 0.75, 0.375, 0.25, 0.625, 0.25, 0.625, 0.5, 0.375, 0.5])
me_cube_057.materials.append(mat_colour1)
me_cube_057.use_remesh_preserve_volume = False
me_cube_057.use_remesh_preserve_attributes = False
me_cube_057.use_mirror_vertex_groups = False
me_cube_057.update()
me_cube_058 = bpy.data.meshes.new('Cube.058')
me_cube_058.from_pydata([(-0.4895, -0.8534, 0.264), (-0.4895, -0.8534, -0.264), (-0.9765, -0.1204, 0.264), (-0.9765, -0.1204, -0.264), (0.9765, 0.1204, 0.264), (0.9765, 0.1204, -0.264), (0.4895, 0.8534, 0.264), (0.4895, 0.8534, -0.264)], [], [(0, 4, 6, 2), (3, 2, 6, 7), (7, 6, 4, 5), (5, 1, 3, 7), (1, 0, 2, 3), (5, 4, 0, 1)])
_uv = me_cube_058.uv_layers.new(name='UVMap')
_uv.uv.foreach_set('vector', [0.625, 0.5, 0.875, 0.5, 0.875, 0.75, 0.625, 0.75, 0.375, 0.75, 0.625, 0.75, 0.625, 1.0, 0.375, 1.0, 0.375, 0.0, 0.625, 0.0, 0.625, 0.25, 0.375, 0.25, 0.125, 0.5, 0.375, 0.5, 0.375, 0.75, 0.125, 0.75, 0.375, 0.5, 0.625, 0.5, 0.625, 0.75, 0.375, 0.75, 0.375, 0.25, 0.625, 0.25, 0.625, 0.5, 0.375, 0.5])
me_cube_058.materials.append(mat_colour1)
me_cube_058.use_remesh_preserve_volume = False
me_cube_058.use_remesh_preserve_attributes = False
me_cube_058.use_mirror_vertex_groups = False
me_cube_058.update()
me_cube_059 = bpy.data.meshes.new('Cube.059')
me_cube_059.from_pydata([(-0.3169, -0.9314, 0.264), (-0.3169, -0.9314, -0.264), (-0.9353, -0.3054, 0.264), (-0.9353, -0.3054, -0.264), (0.9353, 0.3054, 0.264), (0.9353, 0.3054, -0.264), (0.3169, 0.9314, 0.264), (0.3169, 0.9314, -0.264)], [], [(0, 4, 6, 2), (3, 2, 6, 7), (7, 6, 4, 5), (5, 1, 3, 7), (1, 0, 2, 3), (5, 4, 0, 1)])
_uv = me_cube_059.uv_layers.new(name='UVMap')
_uv.uv.foreach_set('vector', [0.625, 0.5, 0.875, 0.5, 0.875, 0.75, 0.625, 0.75, 0.375, 0.75, 0.625, 0.75, 0.625, 1.0, 0.375, 1.0, 0.375, 0.0, 0.625, 0.0, 0.625, 0.25, 0.375, 0.25, 0.125, 0.5, 0.375, 0.5, 0.375, 0.75, 0.125, 0.75, 0.375, 0.5, 0.625, 0.5, 0.625, 0.75, 0.375, 0.75, 0.375, 0.25, 0.625, 0.25, 0.625, 0.5, 0.375, 0.5])
me_cube_059.materials.append(mat_colour1)
me_cube_059.use_remesh_preserve_volume = False
me_cube_059.use_remesh_preserve_attributes = False
me_cube_059.use_mirror_vertex_groups = False
me_cube_059.update()
me_cube_060 = bpy.data.meshes.new('Cube.060')
me_cube_060.from_pydata([(0.2415, -0.9538, 0.264), (0.2415, -0.9538, -0.264), (-0.6181, -0.7655, 0.264), (-0.6181, -0.7655, -0.264), (0.6181, 0.7655, 0.264), (0.6181, 0.7655, -0.264), (-0.2415, 0.9538, 0.264), (-0.2415, 0.9538, -0.264)], [], [(0, 4, 6, 2), (3, 2, 6, 7), (7, 6, 4, 5), (5, 1, 3, 7), (1, 0, 2, 3), (5, 4, 0, 1)])
_uv = me_cube_060.uv_layers.new(name='UVMap')
_uv.uv.foreach_set('vector', [0.625, 0.5, 0.875, 0.5, 0.875, 0.75, 0.625, 0.75, 0.375, 0.75, 0.625, 0.75, 0.625, 1.0, 0.375, 1.0, 0.375, 0.0, 0.625, 0.0, 0.625, 0.25, 0.375, 0.25, 0.125, 0.5, 0.375, 0.5, 0.375, 0.75, 0.125, 0.75, 0.375, 0.5, 0.625, 0.5, 0.625, 0.75, 0.375, 0.75, 0.375, 0.25, 0.625, 0.25, 0.625, 0.5, 0.375, 0.5])
me_cube_060.materials.append(mat_colour1)
me_cube_060.use_remesh_preserve_volume = False
me_cube_060.use_remesh_preserve_attributes = False
me_cube_060.use_mirror_vertex_groups = False
me_cube_060.update()
me_cube_061 = bpy.data.meshes.new('Cube.061')
me_cube_061.from_pydata([(0.4035, -0.8973, 0.264), (0.4035, -0.8973, -0.264), (-0.4758, -0.8612, 0.264), (-0.4758, -0.8612, -0.264), (0.4758, 0.8612, 0.264), (0.4758, 0.8612, -0.264), (-0.4035, 0.8973, 0.264), (-0.4035, 0.8973, -0.264)], [], [(0, 4, 6, 2), (3, 2, 6, 7), (7, 6, 4, 5), (5, 1, 3, 7), (1, 0, 2, 3), (5, 4, 0, 1)])
_uv = me_cube_061.uv_layers.new(name='UVMap')
_uv.uv.foreach_set('vector', [0.625, 0.5, 0.875, 0.5, 0.875, 0.75, 0.625, 0.75, 0.375, 0.75, 0.625, 0.75, 0.625, 1.0, 0.375, 1.0, 0.375, 0.0, 0.625, 0.0, 0.625, 0.25, 0.375, 0.25, 0.125, 0.5, 0.375, 0.5, 0.375, 0.75, 0.125, 0.75, 0.375, 0.5, 0.625, 0.5, 0.625, 0.75, 0.375, 0.75, 0.375, 0.25, 0.625, 0.25, 0.625, 0.5, 0.375, 0.5])
me_cube_061.materials.append(mat_colour1)
me_cube_061.use_remesh_preserve_volume = False
me_cube_061.use_remesh_preserve_attributes = False
me_cube_061.use_mirror_vertex_groups = False
me_cube_061.update()
me_cube_062 = bpy.data.meshes.new('Cube.062')
me_cube_062.from_pydata([(0.5532, -0.8136, 0.264), (0.5532, -0.8136, -0.264), (-0.319, -0.9307, 0.264), (-0.319, -0.9307, -0.264), (0.319, 0.9307, 0.264), (0.319, 0.9307, -0.264), (-0.5532, 0.8136, 0.264), (-0.5532, 0.8136, -0.264)], [], [(0, 4, 6, 2), (3, 2, 6, 7), (7, 6, 4, 5), (5, 1, 3, 7), (1, 0, 2, 3), (5, 4, 0, 1)])
_uv = me_cube_062.uv_layers.new(name='UVMap')
_uv.uv.foreach_set('vector', [0.625, 0.5, 0.875, 0.5, 0.875, 0.75, 0.625, 0.75, 0.375, 0.75, 0.625, 0.75, 0.625, 1.0, 0.375, 1.0, 0.375, 0.0, 0.625, 0.0, 0.625, 0.25, 0.375, 0.25, 0.125, 0.5, 0.375, 0.5, 0.375, 0.75, 0.125, 0.75, 0.375, 0.5, 0.625, 0.5, 0.625, 0.75, 0.375, 0.75, 0.375, 0.25, 0.625, 0.25, 0.625, 0.5, 0.375, 0.5])
me_cube_062.materials.append(mat_colour1)
me_cube_062.use_remesh_preserve_volume = False
me_cube_062.use_remesh_preserve_attributes = False
me_cube_062.use_mirror_vertex_groups = False
me_cube_062.update()
me_cube_063 = bpy.data.meshes.new('Cube.063')
me_cube_063.from_pydata([(0.6983, -0.6931, 0.264), (0.6983, -0.6931, -0.264), (-0.1355, -0.9745, 0.264), (-0.1355, -0.9745, -0.264), (0.1355, 0.9745, 0.264), (0.1355, 0.9745, -0.264), (-0.6983, 0.6931, 0.264), (-0.6983, 0.6931, -0.264)], [], [(0, 4, 6, 2), (3, 2, 6, 7), (7, 6, 4, 5), (5, 1, 3, 7), (1, 0, 2, 3), (5, 4, 0, 1)])
_uv = me_cube_063.uv_layers.new(name='UVMap')
_uv.uv.foreach_set('vector', [0.625, 0.5, 0.875, 0.5, 0.875, 0.75, 0.625, 0.75, 0.375, 0.75, 0.625, 0.75, 0.625, 1.0, 0.375, 1.0, 0.375, 0.0, 0.625, 0.0, 0.625, 0.25, 0.375, 0.25, 0.125, 0.5, 0.375, 0.5, 0.375, 0.75, 0.125, 0.75, 0.375, 0.5, 0.625, 0.5, 0.625, 0.75, 0.375, 0.75, 0.375, 0.25, 0.625, 0.25, 0.625, 0.5, 0.375, 0.5])
me_cube_063.materials.append(mat_colour1)
me_cube_063.use_remesh_preserve_volume = False
me_cube_063.use_remesh_preserve_attributes = False
me_cube_063.use_mirror_vertex_groups = False
me_cube_063.update()
me_cube_064 = bpy.data.meshes.new('Cube.064')
me_cube_064.from_pydata([(0.9603, 0.214, 0.264), (0.9603, 0.214, -0.264), (0.7474, -0.6398, 0.264), (0.7474, -0.6398, -0.264), (-0.7474, 0.6398, 0.264), (-0.7474, 0.6398, -0.264), (-0.9603, -0.214, 0.264), (-0.9603, -0.214, -0.264)], [], [(0, 4, 6, 2), (3, 2, 6, 7), (7, 6, 4, 5), (5, 1, 3, 7), (1, 0, 2, 3), (5, 4, 0, 1)])
_uv = me_cube_064.uv_layers.new(name='UVMap')
_uv.uv.foreach_set('vector', [0.625, 0.5, 0.875, 0.5, 0.875, 0.75, 0.625, 0.75, 0.375, 0.75, 0.625, 0.75, 0.625, 1.0, 0.375, 1.0, 0.375, 0.0, 0.625, 0.0, 0.625, 0.25, 0.375, 0.25, 0.125, 0.5, 0.375, 0.5, 0.375, 0.75, 0.125, 0.75, 0.375, 0.5, 0.625, 0.5, 0.625, 0.75, 0.375, 0.75, 0.375, 0.25, 0.625, 0.25, 0.625, 0.5, 0.375, 0.5])
me_cube_064.materials.append(mat_colour1)
me_cube_064.use_remesh_preserve_volume = False
me_cube_064.use_remesh_preserve_attributes = False
me_cube_064.use_mirror_vertex_groups = False
me_cube_064.update()
me_cube_065 = bpy.data.meshes.new('Cube.065')
me_cube_065.from_pydata([(0.7585, 0.6267, 0.264), (0.7585, 0.6267, -0.264), (0.9564, -0.2308, 0.264), (0.9564, -0.2308, -0.264), (-0.9564, 0.2308, 0.264), (-0.9564, 0.2308, -0.264), (-0.7585, -0.6267, 0.264), (-0.7585, -0.6267, -0.264)], [], [(0, 4, 6, 2), (3, 2, 6, 7), (7, 6, 4, 5), (5, 1, 3, 7), (1, 0, 2, 3), (5, 4, 0, 1)])
_uv = me_cube_065.uv_layers.new(name='UVMap')
_uv.uv.foreach_set('vector', [0.625, 0.5, 0.875, 0.5, 0.875, 0.75, 0.625, 0.75, 0.375, 0.75, 0.625, 0.75, 0.625, 1.0, 0.375, 1.0, 0.375, 0.0, 0.625, 0.0, 0.625, 0.25, 0.375, 0.25, 0.125, 0.5, 0.375, 0.5, 0.375, 0.75, 0.125, 0.75, 0.375, 0.5, 0.625, 0.5, 0.625, 0.75, 0.375, 0.75, 0.375, 0.25, 0.625, 0.25, 0.625, 0.5, 0.375, 0.5])
me_cube_065.materials.append(mat_colour1)
me_cube_065.use_remesh_preserve_volume = False
me_cube_065.use_remesh_preserve_attributes = False
me_cube_065.use_mirror_vertex_groups = False
me_cube_065.update()
me_cube_066 = bpy.data.meshes.new('Cube.066')
me_cube_066.from_pydata([(0.4667, 0.8661, 0.264), (0.4667, 0.8661, -0.264), (0.9729, 0.1463, 0.264), (0.9729, 0.1463, -0.264), (-0.9729, -0.1463, 0.264), (-0.9729, -0.1463, -0.264), (-0.4667, -0.8661, 0.264), (-0.4667, -0.8661, -0.264)], [], [(0, 4, 6, 2), (3, 2, 6, 7), (7, 6, 4, 5), (5, 1, 3, 7), (1, 0, 2, 3), (5, 4, 0, 1)])
_uv = me_cube_066.uv_layers.new(name='UVMap')
_uv.uv.foreach_set('vector', [0.625, 0.5, 0.875, 0.5, 0.875, 0.75, 0.625, 0.75, 0.375, 0.75, 0.625, 0.75, 0.625, 1.0, 0.375, 1.0, 0.375, 0.0, 0.625, 0.0, 0.625, 0.25, 0.375, 0.25, 0.125, 0.5, 0.375, 0.5, 0.375, 0.75, 0.125, 0.75, 0.375, 0.5, 0.625, 0.5, 0.625, 0.75, 0.375, 0.75, 0.375, 0.25, 0.625, 0.25, 0.625, 0.5, 0.375, 0.5])
me_cube_066.materials.append(mat_colour1)
me_cube_066.use_remesh_preserve_volume = False
me_cube_066.use_remesh_preserve_attributes = False
me_cube_066.use_mirror_vertex_groups = False
me_cube_066.update()
me_cube_067 = bpy.data.meshes.new('Cube.067')
me_cube_067.from_pydata([(0.2453, 0.9528, 0.264), (0.2453, 0.9528, -0.264), (0.9094, 0.3755, 0.264), (0.9094, 0.3755, -0.264), (-0.9094, -0.3755, 0.264), (-0.9094, -0.3755, -0.264), (-0.2453, -0.9528, 0.264), (-0.2453, -0.9528, -0.264)], [], [(0, 4, 6, 2), (3, 2, 6, 7), (7, 6, 4, 5), (5, 1, 3, 7), (1, 0, 2, 3), (5, 4, 0, 1)])
_uv = me_cube_067.uv_layers.new(name='UVMap')
_uv.uv.foreach_set('vector', [0.625, 0.5, 0.875, 0.5, 0.875, 0.75, 0.625, 0.75, 0.375, 0.75, 0.625, 0.75, 0.625, 1.0, 0.375, 1.0, 0.375, 0.0, 0.625, 0.0, 0.625, 0.25, 0.375, 0.25, 0.125, 0.5, 0.375, 0.5, 0.375, 0.75, 0.125, 0.75, 0.375, 0.5, 0.625, 0.5, 0.625, 0.75, 0.375, 0.75, 0.375, 0.25, 0.625, 0.25, 0.625, 0.5, 0.375, 0.5])
me_cube_067.materials.append(mat_colour1)
me_cube_067.use_remesh_preserve_volume = False
me_cube_067.use_remesh_preserve_attributes = False
me_cube_067.use_mirror_vertex_groups = False
me_cube_067.update()
me_cube_068 = bpy.data.meshes.new('Cube.068')
me_cube_068.from_pydata([(-0.1969, 0.964, 0.264), (-0.1969, 0.964, -0.264), (0.653, 0.7359, 0.264), (0.653, 0.7359, -0.264), (-0.653, -0.7359, 0.264), (-0.653, -0.7359, -0.264), (0.1969, -0.964, 0.264), (0.1969, -0.964, -0.264)], [], [(0, 4, 6, 2), (3, 2, 6, 7), (7, 6, 4, 5), (5, 1, 3, 7), (1, 0, 2, 3), (5, 4, 0, 1)])
_uv = me_cube_068.uv_layers.new(name='UVMap')
_uv.uv.foreach_set('vector', [0.625, 0.5, 0.875, 0.5, 0.875, 0.75, 0.625, 0.75, 0.375, 0.75, 0.625, 0.75, 0.625, 1.0, 0.375, 1.0, 0.375, 0.0, 0.625, 0.0, 0.625, 0.25, 0.375, 0.25, 0.125, 0.5, 0.375, 0.5, 0.375, 0.75, 0.125, 0.75, 0.375, 0.5, 0.625, 0.5, 0.625, 0.75, 0.375, 0.75, 0.375, 0.25, 0.625, 0.25, 0.625, 0.5, 0.375, 0.5])
me_cube_068.materials.append(mat_colour1)
me_cube_068.use_remesh_preserve_volume = False
me_cube_068.use_remesh_preserve_attributes = False
me_cube_068.use_mirror_vertex_groups = False
me_cube_068.update()
me_cube_069 = bpy.data.meshes.new('Cube.069')
me_cube_069.from_pydata([(-0.4855, 0.8558, 0.264), (-0.4855, 0.8558, -0.264), (0.3933, 0.9018, 0.264), (0.3933, 0.9018, -0.264), (-0.3933, -0.9018, 0.264), (-0.3933, -0.9018, -0.264), (0.4855, -0.8558, 0.264), (0.4855, -0.8558, -0.264)], [], [(0, 4, 6, 2), (3, 2, 6, 7), (7, 6, 4, 5), (5, 1, 3, 7), (1, 0, 2, 3), (5, 4, 0, 1)])
_uv = me_cube_069.uv_layers.new(name='UVMap')
_uv.uv.foreach_set('vector', [0.625, 0.5, 0.875, 0.5, 0.875, 0.75, 0.625, 0.75, 0.375, 0.75, 0.625, 0.75, 0.625, 1.0, 0.375, 1.0, 0.375, 0.0, 0.625, 0.0, 0.625, 0.25, 0.375, 0.25, 0.125, 0.5, 0.375, 0.5, 0.375, 0.75, 0.125, 0.75, 0.375, 0.5, 0.625, 0.5, 0.625, 0.75, 0.375, 0.75, 0.375, 0.25, 0.625, 0.25, 0.625, 0.5, 0.375, 0.5])
me_cube_069.materials.append(mat_colour1)
me_cube_069.use_remesh_preserve_volume = False
me_cube_069.use_remesh_preserve_attributes = False
me_cube_069.use_mirror_vertex_groups = False
me_cube_069.update()
me_cube_070 = bpy.data.meshes.new('Cube.070')
me_cube_070.from_pydata([(-0.6057, 0.7695, 0.2804), (-0.5945, 0.7895, -0.2471), (0.2578, 0.9371, 0.3051), (0.2691, 0.957, -0.2224), (-0.2691, -0.957, 0.2224), (-0.2578, -0.9371, -0.3051), (0.5945, -0.7895, 0.2471), (0.6057, -0.7695, -0.2804)], [], [(0, 4, 6, 2), (3, 2, 6, 7), (7, 6, 4, 5), (5, 1, 3, 7), (1, 0, 2, 3), (5, 4, 0, 1)])
_uv = me_cube_070.uv_layers.new(name='UVMap')
_uv.uv.foreach_set('vector', [0.625, 0.5, 0.875, 0.5, 0.875, 0.75, 0.625, 0.75, 0.375, 0.75, 0.625, 0.75, 0.625, 1.0, 0.375, 1.0, 0.375, 0.0, 0.625, 0.0, 0.625, 0.25, 0.375, 0.25, 0.125, 0.5, 0.375, 0.5, 0.375, 0.75, 0.125, 0.75, 0.375, 0.5, 0.625, 0.5, 0.625, 0.75, 0.375, 0.75, 0.375, 0.25, 0.625, 0.25, 0.625, 0.5, 0.375, 0.5])
me_cube_070.materials.append(mat_colour1)
me_cube_070.use_remesh_preserve_volume = False
me_cube_070.use_remesh_preserve_attributes = False
me_cube_070.use_mirror_vertex_groups = False
me_cube_070.update()
me_cube_071 = bpy.data.meshes.new('Cube.071')
me_cube_071.from_pydata([(-0.8957, 0.407, 0.264), (-0.8957, 0.407, -0.264), (-0.2119, 0.9608, 0.264), (-0.2119, 0.9608, -0.264), (0.2119, -0.9608, 0.264), (0.2119, -0.9608, -0.264), (0.8957, -0.407, 0.264), (0.8957, -0.407, -0.264)], [], [(0, 4, 6, 2), (3, 2, 6, 7), (7, 6, 4, 5), (5, 1, 3, 7), (1, 0, 2, 3), (5, 4, 0, 1)])
_uv = me_cube_071.uv_layers.new(name='UVMap')
_uv.uv.foreach_set('vector', [0.625, 0.5, 0.875, 0.5, 0.875, 0.75, 0.625, 0.75, 0.375, 0.75, 0.625, 0.75, 0.625, 1.0, 0.375, 1.0, 0.375, 0.0, 0.625, 0.0, 0.625, 0.25, 0.375, 0.25, 0.125, 0.5, 0.375, 0.5, 0.375, 0.75, 0.125, 0.75, 0.375, 0.5, 0.625, 0.5, 0.625, 0.75, 0.375, 0.75, 0.375, 0.25, 0.625, 0.25, 0.625, 0.5, 0.375, 0.5])
me_cube_071.materials.append(mat_colour1)
me_cube_071.use_remesh_preserve_volume = False
me_cube_071.use_remesh_preserve_attributes = False
me_cube_071.use_mirror_vertex_groups = False
me_cube_071.update()
me_cube_072 = bpy.data.meshes.new('Cube.072')
me_cube_072.from_pydata([(-0.9809, 0.07608, 0.264), (-0.9809, 0.07608, -0.264), (-0.5277, 0.8304, 0.264), (-0.5277, 0.8304, -0.264), (0.5277, -0.8304, 0.264), (0.5277, -0.8304, -0.264), (0.9809, -0.07608, 0.264), (0.9809, -0.07608, -0.264)], [], [(0, 4, 6, 2), (3, 2, 6, 7), (7, 6, 4, 5), (5, 1, 3, 7), (1, 0, 2, 3), (5, 4, 0, 1)])
_uv = me_cube_072.uv_layers.new(name='UVMap')
_uv.uv.foreach_set('vector', [0.625, 0.5, 0.875, 0.5, 0.875, 0.75, 0.625, 0.75, 0.375, 0.75, 0.625, 0.75, 0.625, 1.0, 0.375, 1.0, 0.375, 0.0, 0.625, 0.0, 0.625, 0.25, 0.375, 0.25, 0.125, 0.5, 0.375, 0.5, 0.375, 0.75, 0.125, 0.75, 0.375, 0.5, 0.625, 0.5, 0.625, 0.75, 0.375, 0.75, 0.375, 0.25, 0.625, 0.25, 0.625, 0.5, 0.375, 0.5])
me_cube_072.materials.append(mat_colour1)
me_cube_072.use_remesh_preserve_volume = False
me_cube_072.use_remesh_preserve_attributes = False
me_cube_072.use_mirror_vertex_groups = False
me_cube_072.update()
me_cube_073 = bpy.data.meshes.new('Cube.073')
me_cube_073.from_pydata([(-0.8419, -0.5092, 0.264), (-0.8419, -0.5092, -0.264), (-0.9125, 0.368, 0.264), (-0.9125, 0.368, -0.264), (0.9125, -0.368, 0.264), (0.9125, -0.368, -0.264), (0.8419, 0.5092, 0.264), (0.8419, 0.5092, -0.264)], [], [(0, 4, 6, 2), (3, 2, 6, 7), (7, 6, 4, 5), (5, 1, 3, 7), (1, 0, 2, 3), (5, 4, 0, 1)])
_uv = me_cube_073.uv_layers.new(name='UVMap')
_uv.uv.foreach_set('vector', [0.625, 0.5, 0.875, 0.5, 0.875, 0.75, 0.625, 0.75, 0.375, 0.75, 0.625, 0.75, 0.625, 1.0, 0.375, 1.0, 0.375, 0.0, 0.625, 0.0, 0.625, 0.25, 0.375, 0.25, 0.125, 0.5, 0.375, 0.5, 0.375, 0.75, 0.125, 0.75, 0.375, 0.5, 0.625, 0.5, 0.625, 0.75, 0.375, 0.75, 0.375, 0.25, 0.625, 0.25, 0.625, 0.5, 0.375, 0.5])
me_cube_073.materials.append(mat_colour1)
me_cube_073.use_remesh_preserve_volume = False
me_cube_073.use_remesh_preserve_attributes = False
me_cube_073.use_mirror_vertex_groups = False
me_cube_073.update()
me_cube_074 = bpy.data.meshes.new('Cube.074')
me_cube_074.from_pydata([(-0.4895, -0.8534, 0.264), (-0.4895, -0.8534, -0.264), (-0.9765, -0.1204, 0.264), (-0.9765, -0.1204, -0.264), (0.9765, 0.1204, 0.264), (0.9765, 0.1204, -0.264), (0.4895, 0.8534, 0.264), (0.4895, 0.8534, -0.264)], [], [(0, 4, 6, 2), (3, 2, 6, 7), (7, 6, 4, 5), (5, 1, 3, 7), (1, 0, 2, 3), (5, 4, 0, 1)])
_uv = me_cube_074.uv_layers.new(name='UVMap')
_uv.uv.foreach_set('vector', [0.625, 0.5, 0.875, 0.5, 0.875, 0.75, 0.625, 0.75, 0.375, 0.75, 0.625, 0.75, 0.625, 1.0, 0.375, 1.0, 0.375, 0.0, 0.625, 0.0, 0.625, 0.25, 0.375, 0.25, 0.125, 0.5, 0.375, 0.5, 0.375, 0.75, 0.125, 0.75, 0.375, 0.5, 0.625, 0.5, 0.625, 0.75, 0.375, 0.75, 0.375, 0.25, 0.625, 0.25, 0.625, 0.5, 0.375, 0.5])
me_cube_074.materials.append(mat_colour1)
me_cube_074.use_remesh_preserve_volume = False
me_cube_074.use_remesh_preserve_attributes = False
me_cube_074.use_mirror_vertex_groups = False
me_cube_074.update()
me_cube_075 = bpy.data.meshes.new('Cube.075')
me_cube_075.from_pydata([(-0.3169, -0.9314, 0.264), (-0.3169, -0.9314, -0.264), (-0.9353, -0.3054, 0.264), (-0.9353, -0.3054, -0.264), (0.9353, 0.3054, 0.264), (0.9353, 0.3054, -0.264), (0.3169, 0.9314, 0.264), (0.3169, 0.9314, -0.264)], [], [(0, 4, 6, 2), (3, 2, 6, 7), (7, 6, 4, 5), (5, 1, 3, 7), (1, 0, 2, 3), (5, 4, 0, 1)])
_uv = me_cube_075.uv_layers.new(name='UVMap')
_uv.uv.foreach_set('vector', [0.625, 0.5, 0.875, 0.5, 0.875, 0.75, 0.625, 0.75, 0.375, 0.75, 0.625, 0.75, 0.625, 1.0, 0.375, 1.0, 0.375, 0.0, 0.625, 0.0, 0.625, 0.25, 0.375, 0.25, 0.125, 0.5, 0.375, 0.5, 0.375, 0.75, 0.125, 0.75, 0.375, 0.5, 0.625, 0.5, 0.625, 0.75, 0.375, 0.75, 0.375, 0.25, 0.625, 0.25, 0.625, 0.5, 0.375, 0.5])
me_cube_075.materials.append(mat_colour1)
me_cube_075.use_remesh_preserve_volume = False
me_cube_075.use_remesh_preserve_attributes = False
me_cube_075.use_mirror_vertex_groups = False
me_cube_075.update()
me_cube_076 = bpy.data.meshes.new('Cube.076')
me_cube_076.from_pydata([(0.2415, -0.9538, 0.264), (0.2415, -0.9538, -0.264), (-0.6181, -0.7655, 0.264), (-0.6181, -0.7655, -0.264), (0.6181, 0.7655, 0.264), (0.6181, 0.7655, -0.264), (-0.2415, 0.9538, 0.264), (-0.2415, 0.9538, -0.264)], [], [(0, 4, 6, 2), (3, 2, 6, 7), (7, 6, 4, 5), (5, 1, 3, 7), (1, 0, 2, 3), (5, 4, 0, 1)])
_uv = me_cube_076.uv_layers.new(name='UVMap')
_uv.uv.foreach_set('vector', [0.625, 0.5, 0.875, 0.5, 0.875, 0.75, 0.625, 0.75, 0.375, 0.75, 0.625, 0.75, 0.625, 1.0, 0.375, 1.0, 0.375, 0.0, 0.625, 0.0, 0.625, 0.25, 0.375, 0.25, 0.125, 0.5, 0.375, 0.5, 0.375, 0.75, 0.125, 0.75, 0.375, 0.5, 0.625, 0.5, 0.625, 0.75, 0.375, 0.75, 0.375, 0.25, 0.625, 0.25, 0.625, 0.5, 0.375, 0.5])
me_cube_076.materials.append(mat_colour1)
me_cube_076.use_remesh_preserve_volume = False
me_cube_076.use_remesh_preserve_attributes = False
me_cube_076.use_mirror_vertex_groups = False
me_cube_076.update()
me_cube_077 = bpy.data.meshes.new('Cube.077')
me_cube_077.from_pydata([(0.4035, -0.8973, 0.264), (0.4035, -0.8973, -0.264), (-0.4758, -0.8612, 0.264), (-0.4758, -0.8612, -0.264), (0.4758, 0.8612, 0.264), (0.4758, 0.8612, -0.264), (-0.4035, 0.8973, 0.264), (-0.4035, 0.8973, -0.264)], [], [(0, 4, 6, 2), (3, 2, 6, 7), (7, 6, 4, 5), (5, 1, 3, 7), (1, 0, 2, 3), (5, 4, 0, 1)])
_uv = me_cube_077.uv_layers.new(name='UVMap')
_uv.uv.foreach_set('vector', [0.625, 0.5, 0.875, 0.5, 0.875, 0.75, 0.625, 0.75, 0.375, 0.75, 0.625, 0.75, 0.625, 1.0, 0.375, 1.0, 0.375, 0.0, 0.625, 0.0, 0.625, 0.25, 0.375, 0.25, 0.125, 0.5, 0.375, 0.5, 0.375, 0.75, 0.125, 0.75, 0.375, 0.5, 0.625, 0.5, 0.625, 0.75, 0.375, 0.75, 0.375, 0.25, 0.625, 0.25, 0.625, 0.5, 0.375, 0.5])
me_cube_077.materials.append(mat_colour1)
me_cube_077.use_remesh_preserve_volume = False
me_cube_077.use_remesh_preserve_attributes = False
me_cube_077.use_mirror_vertex_groups = False
me_cube_077.update()
me_cube_078 = bpy.data.meshes.new('Cube.078')
me_cube_078.from_pydata([(0.5532, -0.8136, 0.264), (0.5532, -0.8136, -0.264), (-0.319, -0.9307, 0.264), (-0.319, -0.9307, -0.264), (0.319, 0.9307, 0.264), (0.319, 0.9307, -0.264), (-0.5532, 0.8136, 0.264), (-0.5532, 0.8136, -0.264)], [], [(0, 4, 6, 2), (3, 2, 6, 7), (7, 6, 4, 5), (5, 1, 3, 7), (1, 0, 2, 3), (5, 4, 0, 1)])
_uv = me_cube_078.uv_layers.new(name='UVMap')
_uv.uv.foreach_set('vector', [0.625, 0.5, 0.875, 0.5, 0.875, 0.75, 0.625, 0.75, 0.375, 0.75, 0.625, 0.75, 0.625, 1.0, 0.375, 1.0, 0.375, 0.0, 0.625, 0.0, 0.625, 0.25, 0.375, 0.25, 0.125, 0.5, 0.375, 0.5, 0.375, 0.75, 0.125, 0.75, 0.375, 0.5, 0.625, 0.5, 0.625, 0.75, 0.375, 0.75, 0.375, 0.25, 0.625, 0.25, 0.625, 0.5, 0.375, 0.5])
me_cube_078.materials.append(mat_colour1)
me_cube_078.use_remesh_preserve_volume = False
me_cube_078.use_remesh_preserve_attributes = False
me_cube_078.use_mirror_vertex_groups = False
me_cube_078.update()
me_cube_079 = bpy.data.meshes.new('Cube.079')
me_cube_079.from_pydata([(0.6983, -0.6931, 0.264), (0.6983, -0.6931, -0.264), (-0.1355, -0.9745, 0.264), (-0.1355, -0.9745, -0.264), (0.1355, 0.9745, 0.264), (0.1355, 0.9745, -0.264), (-0.6983, 0.6931, 0.264), (-0.6983, 0.6931, -0.264)], [], [(0, 4, 6, 2), (3, 2, 6, 7), (7, 6, 4, 5), (5, 1, 3, 7), (1, 0, 2, 3), (5, 4, 0, 1)])
_uv = me_cube_079.uv_layers.new(name='UVMap')
_uv.uv.foreach_set('vector', [0.625, 0.5, 0.875, 0.5, 0.875, 0.75, 0.625, 0.75, 0.375, 0.75, 0.625, 0.75, 0.625, 1.0, 0.375, 1.0, 0.375, 0.0, 0.625, 0.0, 0.625, 0.25, 0.375, 0.25, 0.125, 0.5, 0.375, 0.5, 0.375, 0.75, 0.125, 0.75, 0.375, 0.5, 0.625, 0.5, 0.625, 0.75, 0.375, 0.75, 0.375, 0.25, 0.625, 0.25, 0.625, 0.5, 0.375, 0.5])
me_cube_079.materials.append(mat_colour1)
me_cube_079.use_remesh_preserve_volume = False
me_cube_079.use_remesh_preserve_attributes = False
me_cube_079.use_mirror_vertex_groups = False
me_cube_079.update()

# ---- objects
ob_light = bpy.data.objects.new('Light', light_light)
ob_camera = bpy.data.objects.new('Camera', cam_camera)
ob_ground = bpy.data.objects.new('Ground', me_plane)
ob_brick = bpy.data.objects.new('Brick', me_cube)
ob_brick_001 = bpy.data.objects.new('Brick.001', me_cube_001)
ob_brick_002 = bpy.data.objects.new('Brick.002', me_cube_002)
ob_brick_003 = bpy.data.objects.new('Brick.003', me_cube_003)
ob_brick_004 = bpy.data.objects.new('Brick.004', me_cube_004)
ob_brick_005 = bpy.data.objects.new('Brick.005', me_cube_005)
ob_brick_006 = bpy.data.objects.new('Brick.006', me_cube_006)
ob_brick_007 = bpy.data.objects.new('Brick.007', me_cube_007)
ob_brick_008 = bpy.data.objects.new('Brick.008', me_cube_008)
ob_brick_009 = bpy.data.objects.new('Brick.009', me_cube_009)
ob_brick_010 = bpy.data.objects.new('Brick.010', me_cube_010)
ob_brick_011 = bpy.data.objects.new('Brick.011', me_cube_011)
ob_brick_012 = bpy.data.objects.new('Brick.012', me_cube_012)
ob_brick_013 = bpy.data.objects.new('Brick.013', me_cube_013)
ob_brick_014 = bpy.data.objects.new('Brick.014', me_cube_014)
ob_brick_015 = bpy.data.objects.new('Brick.015', me_cube_015)
ob_brick_016 = bpy.data.objects.new('Brick.016', me_cube_016)
ob_brick_017 = bpy.data.objects.new('Brick.017', me_cube_017)
ob_brick_018 = bpy.data.objects.new('Brick.018', me_cube_018)
ob_brick_019 = bpy.data.objects.new('Brick.019', me_cube_019)
ob_brick_020 = bpy.data.objects.new('Brick.020', me_cube_020)
ob_brick_021 = bpy.data.objects.new('Brick.021', me_cube_021)
ob_brick_022 = bpy.data.objects.new('Brick.022', me_cube_022)
ob_brick_023 = bpy.data.objects.new('Brick.023', me_cube_023)
ob_brick_024 = bpy.data.objects.new('Brick.024', me_cube_024)
ob_brick_025 = bpy.data.objects.new('Brick.025', me_cube_025)
ob_brick_026 = bpy.data.objects.new('Brick.026', me_cube_026)
ob_brick_027 = bpy.data.objects.new('Brick.027', me_cube_027)
ob_brick_028 = bpy.data.objects.new('Brick.028', me_cube_028)
ob_brick_029 = bpy.data.objects.new('Brick.029', me_cube_029)
ob_brick_030 = bpy.data.objects.new('Brick.030', me_cube_030)
ob_brick_031 = bpy.data.objects.new('Brick.031', me_cube_031)
ob_brick_032 = bpy.data.objects.new('Brick.032', me_cube_032)
ob_brick_033 = bpy.data.objects.new('Brick.033', me_cube_033)
ob_brick_034 = bpy.data.objects.new('Brick.034', me_cube_034)
ob_brick_035 = bpy.data.objects.new('Brick.035', me_cube_035)
ob_brick_036 = bpy.data.objects.new('Brick.036', me_cube_036)
ob_brick_037 = bpy.data.objects.new('Brick.037', me_cube_037)
ob_brick_038 = bpy.data.objects.new('Brick.038', me_cube_038)
ob_brick_039 = bpy.data.objects.new('Brick.039', me_cube_039)
ob_brick_040 = bpy.data.objects.new('Brick.040', me_cube_040)
ob_brick_041 = bpy.data.objects.new('Brick.041', me_cube_041)
ob_brick_042 = bpy.data.objects.new('Brick.042', me_cube_042)
ob_brick_043 = bpy.data.objects.new('Brick.043', me_cube_043)
ob_brick_044 = bpy.data.objects.new('Brick.044', me_cube_044)
ob_brick_045 = bpy.data.objects.new('Brick.045', me_cube_045)
ob_brick_046 = bpy.data.objects.new('Brick.046', me_cube_046)
ob_brick_047 = bpy.data.objects.new('Brick.047', me_cube_047)
ob_brick_048 = bpy.data.objects.new('Brick.048', me_cube_048)
ob_brick_049 = bpy.data.objects.new('Brick.049', me_cube_049)
ob_brick_050 = bpy.data.objects.new('Brick.050', me_cube_050)
ob_brick_051 = bpy.data.objects.new('Brick.051', me_cube_051)
ob_brick_052 = bpy.data.objects.new('Brick.052', me_cube_052)
ob_brick_053 = bpy.data.objects.new('Brick.053', me_cube_053)
ob_brick_054 = bpy.data.objects.new('Brick.054', me_cube_054)
ob_brick_055 = bpy.data.objects.new('Brick.055', me_cube_055)
ob_brick_056 = bpy.data.objects.new('Brick.056', me_cube_056)
ob_brick_057 = bpy.data.objects.new('Brick.057', me_cube_057)
ob_brick_058 = bpy.data.objects.new('Brick.058', me_cube_058)
ob_brick_059 = bpy.data.objects.new('Brick.059', me_cube_059)
ob_brick_060 = bpy.data.objects.new('Brick.060', me_cube_060)
ob_brick_061 = bpy.data.objects.new('Brick.061', me_cube_061)
ob_brick_062 = bpy.data.objects.new('Brick.062', me_cube_062)
ob_brick_063 = bpy.data.objects.new('Brick.063', me_cube_063)
ob_brick_064 = bpy.data.objects.new('Brick.064', me_cube_064)
ob_brick_065 = bpy.data.objects.new('Brick.065', me_cube_065)
ob_brick_066 = bpy.data.objects.new('Brick.066', me_cube_066)
ob_brick_067 = bpy.data.objects.new('Brick.067', me_cube_067)
ob_brick_068 = bpy.data.objects.new('Brick.068', me_cube_068)
ob_brick_069 = bpy.data.objects.new('Brick.069', me_cube_069)
ob_brick_070 = bpy.data.objects.new('Brick.070', me_cube_070)
ob_brick_071 = bpy.data.objects.new('Brick.071', me_cube_071)
ob_brick_072 = bpy.data.objects.new('Brick.072', me_cube_072)
ob_brick_073 = bpy.data.objects.new('Brick.073', me_cube_073)
ob_brick_074 = bpy.data.objects.new('Brick.074', me_cube_074)
ob_brick_075 = bpy.data.objects.new('Brick.075', me_cube_075)
ob_brick_076 = bpy.data.objects.new('Brick.076', me_cube_076)
ob_brick_077 = bpy.data.objects.new('Brick.077', me_cube_077)
ob_brick_078 = bpy.data.objects.new('Brick.078', me_cube_078)
ob_brick_079 = bpy.data.objects.new('Brick.079', me_cube_079)

# ---- transforms, parenting, visibility, modifiers, constraints
ob_light.location = (4.076, 1.005, 5.904)
ob_light.rotation_euler = (0.6503, 0.05522, 1.866)
ob_light.lock_rotations_4d = False
ob_light.empty_display_type = 'ARROWS'
ob_light.color = (0.0, 0.0, 0.0, 0.0)
ob_light.lineart.crease_threshold = 0.0
ob_camera.location = (7.359, -6.926, 4.958)
ob_camera.rotation_euler = (1.109, 0.0, 0.8149)
ob_camera.lock_rotations_4d = False
ob_camera.empty_display_type = 'ARROWS'
ob_camera.color = (0.0, 0.0, 0.0, 0.0)
ob_camera.display_type = 'WIRE'
ob_camera.lineart.crease_threshold = 0.0
ob_ground.location = (0.0, 0.0, -2.297)
ob_ground.lineart.crease_threshold = 0.0
ob_brick.location = (0.01085, 0.4977, 0.0)
ob_brick.lock_rotations_4d = False
ob_brick.empty_display_type = 'ARROWS'
ob_brick.lineart.crease_threshold = 0.0
ob_brick_001.location = (1.529, 0.5094, 0.0)
ob_brick_001.lock_rotations_4d = False
ob_brick_001.empty_display_type = 'ARROWS'
ob_brick_001.lineart.crease_threshold = 0.0
ob_brick_002.location = (2.959, 1.125, 0.0)
ob_brick_002.lock_rotations_4d = False
ob_brick_002.empty_display_type = 'ARROWS'
ob_brick_002.lineart.crease_threshold = 0.0
ob_brick_003.location = (4.192, 2.222, 0.0)
ob_brick_003.lock_rotations_4d = False
ob_brick_003.empty_display_type = 'ARROWS'
ob_brick_003.lineart.crease_threshold = 0.0
ob_brick_004.location = (4.883, 3.482, 0.0)
ob_brick_004.lock_rotations_4d = False
ob_brick_004.empty_display_type = 'ARROWS'
ob_brick_004.lineart.crease_threshold = 0.0
ob_brick_005.location = (5.072, 4.864, 0.0)
ob_brick_005.lock_rotations_4d = False
ob_brick_005.empty_display_type = 'ARROWS'
ob_brick_005.lineart.crease_threshold = 0.0
ob_brick_006.location = (4.92, 6.164, 0.02133)
ob_brick_006.lock_rotations_4d = False
ob_brick_006.empty_display_type = 'ARROWS'
ob_brick_006.lineart.crease_threshold = 0.0
ob_brick_007.location = (4.351, 7.382, 0.0)
ob_brick_007.lock_rotations_4d = False
ob_brick_007.empty_display_type = 'ARROWS'
ob_brick_007.lineart.crease_threshold = 0.0
ob_brick_008.location = (3.376, 8.289, 0.0)
ob_brick_008.lock_rotations_4d = False
ob_brick_008.empty_display_type = 'ARROWS'
ob_brick_008.lineart.crease_threshold = 0.0
ob_brick_009.location = (2.017, 8.592, 0.0)
ob_brick_009.lock_rotations_4d = False
ob_brick_009.empty_display_type = 'ARROWS'
ob_brick_009.lineart.crease_threshold = 0.0
ob_brick_010.location = (0.6184, 8.15, 0.0)
ob_brick_010.lock_rotations_4d = False
ob_brick_010.empty_display_type = 'ARROWS'
ob_brick_010.lineart.crease_threshold = 0.0
ob_brick_011.location = (-0.6093, 7.132, 0.0)
ob_brick_011.lock_rotations_4d = False
ob_brick_011.empty_display_type = 'ARROWS'
ob_brick_011.lineart.crease_threshold = 0.0
ob_brick_012.location = (-1.331, 5.887, 0.0)
ob_brick_012.lock_rotations_4d = False
ob_brick_012.empty_display_type = 'ARROWS'
ob_brick_012.lineart.crease_threshold = 0.0
ob_brick_013.location = (-1.531, 4.334, 0.0)
ob_brick_013.lock_rotations_4d = False
ob_brick_013.empty_display_type = 'ARROWS'
ob_brick_013.lineart.crease_threshold = 0.0
ob_brick_014.location = (-1.431, 2.634, 0.0)
ob_brick_014.lock_rotations_4d = False
ob_brick_014.empty_display_type = 'ARROWS'
ob_brick_014.lineart.crease_threshold = 0.0
ob_brick_015.location = (-1.03, 1.234, 0.0)
ob_brick_015.lock_rotations_4d = False
ob_brick_015.empty_display_type = 'ARROWS'
ob_brick_015.lineart.crease_threshold = 0.0
ob_brick_016.location = (0.005495, 0.4653, -0.5176)
ob_brick_016.lock_rotations_4d = False
ob_brick_016.empty_display_type = 'ARROWS'
ob_brick_016.lineart.crease_threshold = 0.0
ob_brick_017.location = (1.524, 0.4771, -0.5176)
ob_brick_017.lock_rotations_4d = False
ob_brick_017.empty_display_type = 'ARROWS'
ob_brick_017.lineart.crease_threshold = 0.0
ob_brick_018.location = (2.954, 1.093, -0.5176)
ob_brick_018.lock_rotations_4d = False
ob_brick_018.empty_display_type = 'ARROWS'
ob_brick_018.lineart.crease_threshold = 0.0
ob_brick_019.location = (4.186, 2.19, -0.5176)
ob_brick_019.lock_rotations_4d = False
ob_brick_019.empty_display_type = 'ARROWS'
ob_brick_019.lineart.crease_threshold = 0.0
ob_brick_020.location = (4.878, 3.45, -0.5176)
ob_brick_020.lock_rotations_4d = False
ob_brick_020.empty_display_type = 'ARROWS'
ob_brick_020.lineart.crease_threshold = 0.0
ob_brick_021.location = (5.067, 4.832, -0.5176)
ob_brick_021.lock_rotations_4d = False
ob_brick_021.empty_display_type = 'ARROWS'
ob_brick_021.lineart.crease_threshold = 0.0
ob_brick_022.location = (4.915, 6.131, -0.4963)
ob_brick_022.lock_rotations_4d = False
ob_brick_022.empty_display_type = 'ARROWS'
ob_brick_022.lineart.crease_threshold = 0.0
ob_brick_023.location = (4.346, 7.35, -0.5176)
ob_brick_023.lock_rotations_4d = False
ob_brick_023.empty_display_type = 'ARROWS'
ob_brick_023.lineart.crease_threshold = 0.0
ob_brick_024.location = (3.371, 8.256, -0.5176)
ob_brick_024.lock_rotations_4d = False
ob_brick_024.empty_display_type = 'ARROWS'
ob_brick_024.lineart.crease_threshold = 0.0
ob_brick_025.location = (2.012, 8.56, -0.5176)
ob_brick_025.lock_rotations_4d = False
ob_brick_025.empty_display_type = 'ARROWS'
ob_brick_025.lineart.crease_threshold = 0.0
ob_brick_026.location = (0.6131, 8.118, -0.5176)
ob_brick_026.lock_rotations_4d = False
ob_brick_026.empty_display_type = 'ARROWS'
ob_brick_026.lineart.crease_threshold = 0.0
ob_brick_027.location = (-0.6147, 7.099, -0.5176)
ob_brick_027.lock_rotations_4d = False
ob_brick_027.empty_display_type = 'ARROWS'
ob_brick_027.lineart.crease_threshold = 0.0
ob_brick_028.location = (-1.336, 5.854, -0.5176)
ob_brick_028.lock_rotations_4d = False
ob_brick_028.empty_display_type = 'ARROWS'
ob_brick_028.lineart.crease_threshold = 0.0
ob_brick_029.location = (-1.536, 4.302, -0.5176)
ob_brick_029.lock_rotations_4d = False
ob_brick_029.empty_display_type = 'ARROWS'
ob_brick_029.lineart.crease_threshold = 0.0
ob_brick_030.location = (-1.436, 2.602, -0.5176)
ob_brick_030.lock_rotations_4d = False
ob_brick_030.empty_display_type = 'ARROWS'
ob_brick_030.lineart.crease_threshold = 0.0
ob_brick_031.location = (-1.036, 1.202, -0.5176)
ob_brick_031.lock_rotations_4d = False
ob_brick_031.empty_display_type = 'ARROWS'
ob_brick_031.lineart.crease_threshold = 0.0
ob_brick_032.location = (0.005495, 0.4653, -1.023)
ob_brick_032.lock_rotations_4d = False
ob_brick_032.empty_display_type = 'ARROWS'
ob_brick_032.lineart.crease_threshold = 0.0
ob_brick_033.location = (1.524, 0.4771, -1.023)
ob_brick_033.lock_rotations_4d = False
ob_brick_033.empty_display_type = 'ARROWS'
ob_brick_033.lineart.crease_threshold = 0.0
ob_brick_034.location = (2.954, 1.093, -1.023)
ob_brick_034.lock_rotations_4d = False
ob_brick_034.empty_display_type = 'ARROWS'
ob_brick_034.lineart.crease_threshold = 0.0
ob_brick_035.location = (4.186, 2.19, -1.023)
ob_brick_035.lock_rotations_4d = False
ob_brick_035.empty_display_type = 'ARROWS'
ob_brick_035.lineart.crease_threshold = 0.0
ob_brick_036.location = (4.878, 3.45, -1.023)
ob_brick_036.lock_rotations_4d = False
ob_brick_036.empty_display_type = 'ARROWS'
ob_brick_036.lineart.crease_threshold = 0.0
ob_brick_037.location = (5.067, 4.832, -1.023)
ob_brick_037.lock_rotations_4d = False
ob_brick_037.empty_display_type = 'ARROWS'
ob_brick_037.lineart.crease_threshold = 0.0
ob_brick_038.location = (4.915, 6.131, -1.002)
ob_brick_038.lock_rotations_4d = False
ob_brick_038.empty_display_type = 'ARROWS'
ob_brick_038.lineart.crease_threshold = 0.0
ob_brick_039.location = (4.346, 7.35, -1.023)
ob_brick_039.lock_rotations_4d = False
ob_brick_039.empty_display_type = 'ARROWS'
ob_brick_039.lineart.crease_threshold = 0.0
ob_brick_040.location = (3.371, 8.256, -1.023)
ob_brick_040.lock_rotations_4d = False
ob_brick_040.empty_display_type = 'ARROWS'
ob_brick_040.lineart.crease_threshold = 0.0
ob_brick_041.location = (2.012, 8.56, -1.023)
ob_brick_041.lock_rotations_4d = False
ob_brick_041.empty_display_type = 'ARROWS'
ob_brick_041.lineart.crease_threshold = 0.0
ob_brick_042.location = (0.6131, 8.118, -1.023)
ob_brick_042.lock_rotations_4d = False
ob_brick_042.empty_display_type = 'ARROWS'
ob_brick_042.lineart.crease_threshold = 0.0
ob_brick_043.location = (-0.6147, 7.099, -1.023)
ob_brick_043.lock_rotations_4d = False
ob_brick_043.empty_display_type = 'ARROWS'
ob_brick_043.lineart.crease_threshold = 0.0
ob_brick_044.location = (-1.336, 5.854, -1.023)
ob_brick_044.lock_rotations_4d = False
ob_brick_044.empty_display_type = 'ARROWS'
ob_brick_044.lineart.crease_threshold = 0.0
ob_brick_045.location = (-1.536, 4.302, -1.023)
ob_brick_045.lock_rotations_4d = False
ob_brick_045.empty_display_type = 'ARROWS'
ob_brick_045.lineart.crease_threshold = 0.0
ob_brick_046.location = (-1.436, 2.602, -1.023)
ob_brick_046.lock_rotations_4d = False
ob_brick_046.empty_display_type = 'ARROWS'
ob_brick_046.lineart.crease_threshold = 0.0
ob_brick_047.location = (-1.036, 1.202, -1.023)
ob_brick_047.lock_rotations_4d = False
ob_brick_047.empty_display_type = 'ARROWS'
ob_brick_047.lineart.crease_threshold = 0.0
ob_brick_048.location = (0.005495, 0.4653, -1.528)
ob_brick_048.lock_rotations_4d = False
ob_brick_048.empty_display_type = 'ARROWS'
ob_brick_048.lineart.crease_threshold = 0.0
ob_brick_049.location = (1.524, 0.4771, -1.528)
ob_brick_049.lock_rotations_4d = False
ob_brick_049.empty_display_type = 'ARROWS'
ob_brick_049.lineart.crease_threshold = 0.0
ob_brick_050.location = (2.954, 1.093, -1.528)
ob_brick_050.lock_rotations_4d = False
ob_brick_050.empty_display_type = 'ARROWS'
ob_brick_050.lineart.crease_threshold = 0.0
ob_brick_051.location = (4.186, 2.19, -1.528)
ob_brick_051.lock_rotations_4d = False
ob_brick_051.empty_display_type = 'ARROWS'
ob_brick_051.lineart.crease_threshold = 0.0
ob_brick_052.location = (4.878, 3.45, -1.528)
ob_brick_052.lock_rotations_4d = False
ob_brick_052.empty_display_type = 'ARROWS'
ob_brick_052.lineart.crease_threshold = 0.0
ob_brick_053.location = (5.067, 4.832, -1.528)
ob_brick_053.lock_rotations_4d = False
ob_brick_053.empty_display_type = 'ARROWS'
ob_brick_053.lineart.crease_threshold = 0.0
ob_brick_054.location = (4.915, 6.131, -1.507)
ob_brick_054.lock_rotations_4d = False
ob_brick_054.empty_display_type = 'ARROWS'
ob_brick_054.lineart.crease_threshold = 0.0
ob_brick_055.location = (4.346, 7.35, -1.528)
ob_brick_055.lock_rotations_4d = False
ob_brick_055.empty_display_type = 'ARROWS'
ob_brick_055.lineart.crease_threshold = 0.0
ob_brick_056.location = (3.371, 8.256, -1.528)
ob_brick_056.lock_rotations_4d = False
ob_brick_056.empty_display_type = 'ARROWS'
ob_brick_056.lineart.crease_threshold = 0.0
ob_brick_057.location = (2.012, 8.56, -1.528)
ob_brick_057.lock_rotations_4d = False
ob_brick_057.empty_display_type = 'ARROWS'
ob_brick_057.lineart.crease_threshold = 0.0
ob_brick_058.location = (0.6131, 8.118, -1.528)
ob_brick_058.lock_rotations_4d = False
ob_brick_058.empty_display_type = 'ARROWS'
ob_brick_058.lineart.crease_threshold = 0.0
ob_brick_059.location = (-0.6147, 7.099, -1.528)
ob_brick_059.lock_rotations_4d = False
ob_brick_059.empty_display_type = 'ARROWS'
ob_brick_059.lineart.crease_threshold = 0.0
ob_brick_060.location = (-1.336, 5.854, -1.528)
ob_brick_060.lock_rotations_4d = False
ob_brick_060.empty_display_type = 'ARROWS'
ob_brick_060.lineart.crease_threshold = 0.0
ob_brick_061.location = (-1.536, 4.302, -1.528)
ob_brick_061.lock_rotations_4d = False
ob_brick_061.empty_display_type = 'ARROWS'
ob_brick_061.lineart.crease_threshold = 0.0
ob_brick_062.location = (-1.436, 2.602, -1.528)
ob_brick_062.lock_rotations_4d = False
ob_brick_062.empty_display_type = 'ARROWS'
ob_brick_062.lineart.crease_threshold = 0.0
ob_brick_063.location = (-1.036, 1.202, -1.528)
ob_brick_063.lock_rotations_4d = False
ob_brick_063.empty_display_type = 'ARROWS'
ob_brick_063.lineart.crease_threshold = 0.0
ob_brick_064.location = (0.005495, 0.4653, -2.034)
ob_brick_064.lock_rotations_4d = False
ob_brick_064.empty_display_type = 'ARROWS'
ob_brick_064.lineart.crease_threshold = 0.0
ob_brick_065.location = (1.524, 0.4771, -2.034)
ob_brick_065.lock_rotations_4d = False
ob_brick_065.empty_display_type = 'ARROWS'
ob_brick_065.lineart.crease_threshold = 0.0
ob_brick_066.location = (2.954, 1.093, -2.034)
ob_brick_066.lock_rotations_4d = False
ob_brick_066.empty_display_type = 'ARROWS'
ob_brick_066.lineart.crease_threshold = 0.0
ob_brick_067.location = (4.186, 2.19, -2.034)
ob_brick_067.lock_rotations_4d = False
ob_brick_067.empty_display_type = 'ARROWS'
ob_brick_067.lineart.crease_threshold = 0.0
ob_brick_068.location = (4.878, 3.45, -2.034)
ob_brick_068.lock_rotations_4d = False
ob_brick_068.empty_display_type = 'ARROWS'
ob_brick_068.lineart.crease_threshold = 0.0
ob_brick_069.location = (5.067, 4.832, -2.034)
ob_brick_069.lock_rotations_4d = False
ob_brick_069.empty_display_type = 'ARROWS'
ob_brick_069.lineart.crease_threshold = 0.0
ob_brick_070.location = (4.915, 6.131, -2.012)
ob_brick_070.lock_rotations_4d = False
ob_brick_070.empty_display_type = 'ARROWS'
ob_brick_070.lineart.crease_threshold = 0.0
ob_brick_071.location = (4.346, 7.35, -2.034)
ob_brick_071.lock_rotations_4d = False
ob_brick_071.empty_display_type = 'ARROWS'
ob_brick_071.lineart.crease_threshold = 0.0
ob_brick_072.location = (3.371, 8.256, -2.034)
ob_brick_072.lock_rotations_4d = False
ob_brick_072.empty_display_type = 'ARROWS'
ob_brick_072.lineart.crease_threshold = 0.0
ob_brick_073.location = (2.012, 8.56, -2.034)
ob_brick_073.lock_rotations_4d = False
ob_brick_073.empty_display_type = 'ARROWS'
ob_brick_073.lineart.crease_threshold = 0.0
ob_brick_074.location = (0.6131, 8.118, -2.034)
ob_brick_074.lock_rotations_4d = False
ob_brick_074.empty_display_type = 'ARROWS'
ob_brick_074.lineart.crease_threshold = 0.0
ob_brick_075.location = (-0.6147, 7.099, -2.034)
ob_brick_075.lock_rotations_4d = False
ob_brick_075.empty_display_type = 'ARROWS'
ob_brick_075.lineart.crease_threshold = 0.0
ob_brick_076.location = (-1.336, 5.854, -2.034)
ob_brick_076.lock_rotations_4d = False
ob_brick_076.empty_display_type = 'ARROWS'
ob_brick_076.lineart.crease_threshold = 0.0
ob_brick_077.location = (-1.536, 4.302, -2.034)
ob_brick_077.lock_rotations_4d = False
ob_brick_077.empty_display_type = 'ARROWS'
ob_brick_077.lineart.crease_threshold = 0.0
ob_brick_078.location = (-1.436, 2.602, -2.034)
ob_brick_078.lock_rotations_4d = False
ob_brick_078.empty_display_type = 'ARROWS'
ob_brick_078.lineart.crease_threshold = 0.0
ob_brick_079.location = (-1.036, 1.202, -2.034)
ob_brick_079.lock_rotations_4d = False
ob_brick_079.empty_display_type = 'ARROWS'
ob_brick_079.lineart.crease_threshold = 0.0

# ---- collection membership
col_collection.objects.link(ob_light)
col_collection.objects.link(ob_camera)
col_collection.objects.link(ob_ground)
col_well.objects.link(ob_brick)
col_well.objects.link(ob_brick_001)
col_well.objects.link(ob_brick_002)
col_well.objects.link(ob_brick_003)
col_well.objects.link(ob_brick_004)
col_well.objects.link(ob_brick_005)
col_well.objects.link(ob_brick_006)
col_well.objects.link(ob_brick_007)
col_well.objects.link(ob_brick_008)
col_well.objects.link(ob_brick_009)
col_well.objects.link(ob_brick_010)
col_well.objects.link(ob_brick_011)
col_well.objects.link(ob_brick_012)
col_well.objects.link(ob_brick_013)
col_well.objects.link(ob_brick_014)
col_well.objects.link(ob_brick_015)
col_well.objects.link(ob_brick_016)
col_well.objects.link(ob_brick_017)
col_well.objects.link(ob_brick_018)
col_well.objects.link(ob_brick_019)
col_well.objects.link(ob_brick_020)
col_well.objects.link(ob_brick_021)
col_well.objects.link(ob_brick_022)
col_well.objects.link(ob_brick_023)
col_well.objects.link(ob_brick_024)
col_well.objects.link(ob_brick_025)
col_well.objects.link(ob_brick_026)
col_well.objects.link(ob_brick_027)
col_well.objects.link(ob_brick_028)
col_well.objects.link(ob_brick_029)
col_well.objects.link(ob_brick_030)
col_well.objects.link(ob_brick_031)
col_well.objects.link(ob_brick_032)
col_well.objects.link(ob_brick_033)
col_well.objects.link(ob_brick_034)
col_well.objects.link(ob_brick_035)
col_well.objects.link(ob_brick_036)
col_well.objects.link(ob_brick_037)
col_well.objects.link(ob_brick_038)
col_well.objects.link(ob_brick_039)
col_well.objects.link(ob_brick_040)
col_well.objects.link(ob_brick_041)
col_well.objects.link(ob_brick_042)
col_well.objects.link(ob_brick_043)
col_well.objects.link(ob_brick_044)
col_well.objects.link(ob_brick_045)
col_well.objects.link(ob_brick_046)
col_well.objects.link(ob_brick_047)
col_well.objects.link(ob_brick_048)
col_well.objects.link(ob_brick_049)
col_well.objects.link(ob_brick_050)
col_well.objects.link(ob_brick_051)
col_well.objects.link(ob_brick_052)
col_well.objects.link(ob_brick_053)
col_well.objects.link(ob_brick_054)
col_well.objects.link(ob_brick_055)
col_well.objects.link(ob_brick_056)
col_well.objects.link(ob_brick_057)
col_well.objects.link(ob_brick_058)
col_well.objects.link(ob_brick_059)
col_well.objects.link(ob_brick_060)
col_well.objects.link(ob_brick_061)
col_well.objects.link(ob_brick_062)
col_well.objects.link(ob_brick_063)
col_well.objects.link(ob_brick_064)
col_well.objects.link(ob_brick_065)
col_well.objects.link(ob_brick_066)
col_well.objects.link(ob_brick_067)
col_well.objects.link(ob_brick_068)
col_well.objects.link(ob_brick_069)
col_well.objects.link(ob_brick_070)
col_well.objects.link(ob_brick_071)
col_well.objects.link(ob_brick_072)
col_well.objects.link(ob_brick_073)
col_well.objects.link(ob_brick_074)
col_well.objects.link(ob_brick_075)
col_well.objects.link(ob_brick_076)
col_well.objects.link(ob_brick_077)
col_well.objects.link(ob_brick_078)
col_well.objects.link(ob_brick_079)

# ---- scene / render settings (as saved in the file)
scene.camera = ob_camera
scene.frame_start = 1; scene.frame_end = 250; scene.frame_set(1)
scene.render.engine = 'BLENDER_EEVEE_NEXT'
scene.cycles.use_denoising = False
scene.cycles.samples = 128
scene.cycles.sampling_pattern = 'TABULATED_SOBOL'
scene.cycles.use_adaptive_sampling = False
scene.cycles.use_light_tree = False
scene.view_settings.view_transform = 'Filmic'
bpy.context.view_layer.update()
